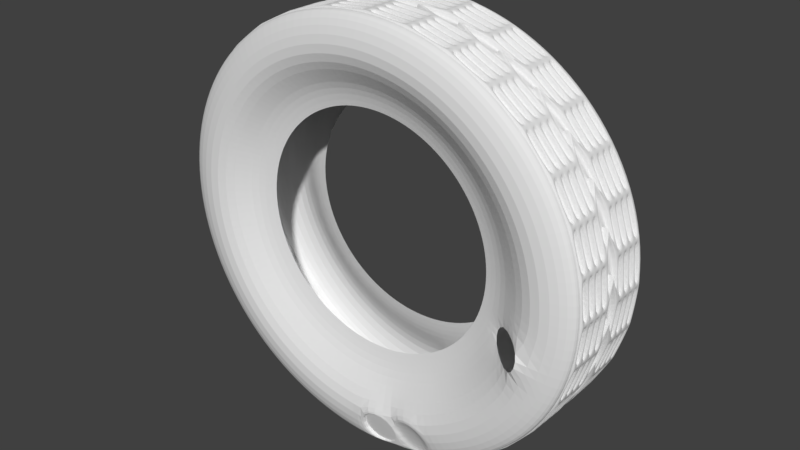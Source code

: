 # Source: oponaKT.blend  (saved by Blender 2.79.0; exported with 4.5.12 LTS)
import bpy
from mathutils import Matrix  # noqa: F401  (used for matrix-valued properties, if any)

bpy.ops.wm.read_factory_settings(use_empty=True)
scene = bpy.context.scene
scene.name = 'Scene'

# ---- collections
col_collection_1 = bpy.data.collections.new('Collection 1'); scene.collection.children.link(col_collection_1)

# ---- world
world_world = bpy.data.worlds.new('World'); scene.world = world_world
world_world.color = (0.05088, 0.05088, 0.05088)
world_world.use_sun_shadow = False
world_world.sun_shadow_jitter_overblur = 0.0
world_world.cycles.sampling_method = 'MANUAL'

# ---- meshes
me_cylinder_001 = bpy.data.meshes.new('Cylinder.001')
me_cylinder_001.from_pydata([(-0.005979, -0.3382, 0.8965), (0.1691, -0.3392, 0.8794), (0.3374, -0.3401, 0.8285), (0.4926, -0.3409, 0.7458), (0.6287, -0.3415, 0.6343), (0.7404, -0.3421, 0.4985), (0.8235, -0.3424, 0.3435), (0.8747, -0.3425, 0.1752), (0.8921, -0.3425, 0.0001931), (0.8751, -0.3423, -0.1749), (0.8242, -0.3419, -0.3432), (0.7414, -0.3413, -0.4984), (0.63, -0.3406, -0.6345), (0.4941, -0.3397, -0.7462), (0.3391, -0.3388, -0.8293), (0.1709, -0.3009, -0.8704), (-0.004148, -0.3368, -0.8979), (-0.1792, -0.3359, -0.8808), (-0.3476, -0.335, -0.83), (-0.5027, -0.3342, -0.7472), (-0.6388, -0.3335, -0.6358), (-0.7505, -0.333, -0.4999), (-0.8336, -0.3326, -0.3449), (-0.8848, -0.3325, -0.1766), (-0.9022, -0.3325, -0.00163), (-0.8852, -0.3328, 0.1734), (-0.8343, -0.3332, 0.3418), (-0.7515, -0.3337, 0.497), (-0.6401, -0.3345, 0.633), (-0.5043, -0.3353, 0.7448), (-0.3492, -0.3362, 0.8278), (-0.181, -0.3372, 0.8791), (0.8311, -0.2789, -0.3363), (0.8246, -0.2789, -0.3521), (0.8802, -0.06019, -0.1833), (0.8835, -0.06022, -0.1665), (0.8862, -0.0431, -0.1458), (0.8801, -0.04329, -0.1769), (0.8796, -0.1021, -0.1834), (0.8794, -0.1193, -0.1834), (0.8827, -0.1193, -0.1666), (0.883, -0.1021, -0.1666), (0.8788, -0.1612, -0.1835), (0.8786, -0.1783, -0.1835), (0.8819, -0.1784, -0.1667), (0.8822, -0.1612, -0.1667), (0.878, -0.2202, -0.1836), (0.8778, -0.2374, -0.1836), (0.8811, -0.2374, -0.1669), (0.8813, -0.2203, -0.1668), (0.8795, -0.2965, -0.1755), (0.8805, -0.2793, -0.1669), (0.8772, -0.2793, -0.1837), (0.899, -0.06042, -0.007797), (0.899, -0.06044, 0.009283), (0.8978, -0.04331, 0.02968), (0.8979, -0.04346, -0.001645), (0.8984, -0.1023, -0.007878), (0.8982, -0.1195, -0.007911), (0.8982, -0.1195, 0.009169), (0.8984, -0.1023, 0.009202), (0.8976, -0.1614, -0.007992), (0.8974, -0.1786, -0.008025), (0.8974, -0.1786, 0.009055), (-0.00581, -0.4095, 0.7396), (0.1386, -0.4103, 0.7255), (0.2775, -0.411, 0.6835), (0.4056, -0.4116, 0.6152), (0.5179, -0.4122, 0.5233), (0.6101, -0.4126, 0.4112), (0.6786, -0.4128, 0.2833), (0.7209, -0.413, 0.1444), (0.7352, -0.4129, 3.504e-05), (0.7212, -0.4127, -0.1444), (0.6792, -0.4124, -0.2833), (0.6109, -0.4119, -0.4114), (0.5189, -0.4114, -0.5237), (0.4069, -0.4107, -0.6158), (0.2789, -0.4099, -0.6844), (0.1402, -0.3723, -0.7166), (-0.004299, -0.4084, -0.741), (-0.1487, -0.4076, -0.7269), (-0.2877, -0.4069, -0.685), (-0.4157, -0.4062, -0.6167), (-0.528, -0.4057, -0.5247), (-0.6202, -0.4053, -0.4126), (-0.6887, -0.405, -0.2847), (-0.731, -0.4049, -0.1459), (-0.7453, -0.4049, -0.001469), (-0.7313, -0.4051, 0.143), (-0.6893, -0.4055, 0.2819), (-0.621, -0.4059, 0.4099), (-0.5291, -0.4065, 0.5222), (-0.417, -0.4072, 0.6144), (-0.289, -0.4079, 0.6829), (-0.1502, -0.4087, 0.7252), (-0.01059, -0.2577, 0.6204), (0.1066, -0.2584, 0.6089), (0.2192, -0.2589, 0.5749), (0.3231, -0.2595, 0.5195), (0.4142, -0.2599, 0.4449), (0.489, -0.2602, 0.354), (0.5445, -0.2605, 0.2502), (0.5788, -0.2606, 0.1376), (0.5905, -0.2605, 0.0205), (0.5791, -0.2604, -0.09666), (0.545, -0.2601, -0.2093), (0.4896, -0.2597, -0.3132), (0.415, -0.2593, -0.4043), (0.3241, -0.2587, -0.4791), (0.2204, -0.2581, -0.5346), (0.1078, -0.2575, -0.5689), (-0.009366, -0.2568, -0.5806), (-0.1265, -0.2562, -0.5692), (-0.2392, -0.2556, -0.5351), (-0.3431, -0.2551, -0.4797), (-0.4341, -0.2547, -0.4051), (-0.5089, -0.2543, -0.3142), (-0.5645, -0.2541, -0.2105), (-0.5988, -0.254, -0.09786), (-0.6104, -0.254, 0.01928), (-0.599, -0.2542, 0.1364), (-0.565, -0.2545, 0.2491), (-0.5096, -0.2548, 0.353), (-0.435, -0.2553, 0.4441), (-0.3441, -0.2559, 0.5188), (-0.2403, -0.2565, 0.5744), (-0.1277, -0.2571, 0.6087), (-0.0103, -0.2214, 0.5249), (0.08823, -0.222, 0.5153), (0.183, -0.2225, 0.4867), (0.2703, -0.2229, 0.4401), (0.3469, -0.2233, 0.3774), (0.4098, -0.2235, 0.3009), (0.4566, -0.2237, 0.2136), (0.4854, -0.2238, 0.1189), (0.4952, -0.2238, 0.02043), (0.4856, -0.2237, -0.07811), (0.457, -0.2234, -0.1729), (0.4104, -0.2231, -0.2602), (0.3477, -0.2227, -0.3368), (0.2712, -0.2223, -0.3997), (0.1839, -0.2218, -0.4465), (0.08924, -0.2212, -0.4753), (-0.009267, -0.2207, -0.4851), (-0.1078, -0.2202, -0.4755), (-0.2026, -0.2197, -0.4468), (-0.2899, -0.2192, -0.4003), (-0.3665, -0.2189, -0.3375), (-0.4294, -0.2186, -0.2611), (-0.4761, -0.2184, -0.1738), (-0.505, -0.2183, -0.07911), (-0.5148, -0.2183, 0.0194), (-0.5052, -0.2185, 0.1179), (-0.4765, -0.2187, 0.2127), (-0.43, -0.219, 0.3001), (-0.3672, -0.2194, 0.3766), (-0.2908, -0.2199, 0.4395), (-0.2035, -0.2204, 0.4863), (-0.1088, -0.2209, 0.5151), (0.8976, -0.1614, 0.009088), (0.8968, -0.2205, -0.008106), (0.8966, -0.2376, -0.00814), (0.8966, -0.2376, 0.008941), (0.8968, -0.2205, 0.008974), (0.8966, -0.2967, 0.0002876), (0.896, -0.2796, 0.00886), (0.896, -0.2795, -0.00822), (0.8832, -0.06047, 0.168), (0.8798, -0.06047, 0.1847), (0.8751, -0.04334, 0.204), (0.8812, -0.04345, 0.1738), (0.8826, -0.1024, 0.1679), (0.8824, -0.1195, 0.1679), (0.879, -0.1195, 0.1846), (0.8793, -0.1024, 0.1846), (0.8818, -0.1614, 0.1678), (0.8816, -0.1786, 0.1677), (0.8782, -0.1786, 0.1845), (0.8785, -0.1614, 0.1845), (0.881, -0.2205, 0.1677), (0.8808, -0.2377, 0.1676), (0.8774, -0.2377, 0.1844), (0.8777, -0.2205, 0.1844), (0.8791, -0.2968, 0.1761), (0.8768, -0.2796, 0.1843), (0.8802, -0.2796, 0.1675), (0.8334, -0.06033, 0.3373), (0.8268, -0.06031, 0.3531), (0.8188, -0.04318, 0.3706), (0.8305, -0.04327, 0.3426), (0.8328, -0.1022, 0.3372), (0.8326, -0.1194, 0.3372), (0.826, -0.1194, 0.3529), (0.8263, -0.1022, 0.353), (0.832, -0.1613, 0.3371), (0.8318, -0.1785, 0.337), (0.8252, -0.1784, 0.3528), (0.8255, -0.1613, 0.3529), (0.8312, -0.2204, 0.337), (0.831, -0.2375, 0.3369), (0.8244, -0.2375, 0.3527), (0.8247, -0.2204, 0.3527), (0.8277, -0.2966, 0.345), (0.8238, -0.2794, 0.3526), (0.8304, -0.2794, 0.3369), (0.7515, -0.06001, 0.4936), (0.742, -0.05997, 0.5078), (0.7312, -0.04284, 0.5231), (0.7478, -0.04292, 0.4982), (0.751, -0.1019, 0.4935), (0.7507, -0.1191, 0.4935), (0.7412, -0.119, 0.5077), (0.7415, -0.1019, 0.5077), (0.7501, -0.161, 0.4934), (0.7499, -0.1781, 0.4934), (0.7404, -0.1781, 0.5076), (0.7406, -0.1609, 0.5076), (0.7493, -0.2201, 0.4933), (0.7491, -0.2372, 0.4933), (0.7396, -0.2372, 0.5075), (0.7398, -0.22, 0.5075), (0.7442, -0.2963, 0.5007), (0.739, -0.2791, 0.5074), (0.7485, -0.2791, 0.4932), (0.6407, -0.05951, 0.631), (0.6286, -0.05946, 0.643), (0.6154, -0.04231, 0.6556), (0.6363, -0.04241, 0.6348), (0.6402, -0.1014, 0.6309), (0.6399, -0.1186, 0.6309), (0.6278, -0.1185, 0.6429), (0.6281, -0.1014, 0.643), (0.6394, -0.1605, 0.6308), (0.6391, -0.1777, 0.6308), (0.627, -0.1776, 0.6428), (0.6273, -0.1604, 0.6428), (0.6385, -0.2196, 0.6307), (0.6383, -0.2367, 0.6306), (0.6262, -0.2367, 0.6427), (0.6265, -0.2195, 0.6427), (0.632, -0.2958, 0.6372), (0.6256, -0.2786, 0.6426), (0.6377, -0.2786, 0.6306), (0.5053, -0.05887, 0.7441), (0.4911, -0.0588, 0.7536), (0.4759, -0.04163, 0.763), (0.5002, -0.04177, 0.7468), (0.5047, -0.1008, 0.744), (0.5045, -0.1179, 0.744), (0.4903, -0.1179, 0.7534), (0.4905, -0.1007, 0.7535), (0.5039, -0.1598, 0.7439), (0.5037, -0.177, 0.7439), (0.4894, -0.1769, 0.7533), (0.4897, -0.1598, 0.7534), (0.5031, -0.2189, 0.7438), (0.5028, -0.2361, 0.7437), (0.4886, -0.236, 0.7532), (0.4889, -0.2188, 0.7533), (0.4954, -0.2951, 0.7491), (0.4881, -0.2779, 0.7531), (0.5023, -0.278, 0.7437), (0.3503, -0.0581, 0.8286), (0.3346, -0.05802, 0.8351), (0.318, -0.04082, 0.8412), (0.3448, -0.04101, 0.8301), (0.3498, -0.1, 0.8285), (0.3495, -0.1172, 0.8285), (0.3337, -0.1171, 0.835), (0.334, -0.09992, 0.835), (0.349, -0.1591, 0.8284), (0.3487, -0.1762, 0.8284), (0.3329, -0.1762, 0.8349), (0.3332, -0.159, 0.8349), (0.3481, -0.2181, 0.8283), (0.3479, -0.2353, 0.8283), (0.3321, -0.2352, 0.8348), (0.3324, -0.2181, 0.8348), (0.3395, -0.2943, 0.8322), (0.3316, -0.2771, 0.8347), (0.3473, -0.2772, 0.8282), (0.1819, -0.05723, 0.8813), (0.1652, -0.05714, 0.8846), (0.1476, -0.03992, 0.8871), (0.1761, -0.04017, 0.8815), (0.1813, -0.09913, 0.8812), (0.1811, -0.1163, 0.8811), (0.1643, -0.1162, 0.8845), (0.1646, -0.09905, 0.8845), (0.1805, -0.1582, 0.8811), (0.1803, -0.1754, 0.881), (0.1635, -0.1753, 0.8843), (0.1638, -0.1581, 0.8844), (0.1797, -0.2173, 0.8809), (0.1795, -0.2344, 0.8809), (0.1627, -0.2343, 0.8842), (0.163, -0.2172, 0.8843), (0.1705, -0.2935, 0.8833), (0.1621, -0.2763, 0.8841), (0.1789, -0.2763, 0.8808), (-0.01365, -0.2753, 0.8996), (0.003428, -0.2754, 0.8996), (-0.005349, -0.2925, 0.9004), (-0.01308, -0.2334, 0.8997), (-0.01284, -0.2162, 0.8997), (0.004239, -0.2163, 0.8997), (0.004004, -0.2335, 0.8997), (-0.01227, -0.1743, 0.8998), (-0.01203, -0.1572, 0.8998), (0.00505, -0.1573, 0.8998), (0.004814, -0.1744, 0.8998), (-0.01146, -0.1153, 0.8999), (-0.01122, -0.09811, 0.8999), (0.005861, -0.0982, 0.9), (0.005625, -0.1154, 0.8999), (-0.01064, -0.0562, 0.9), (-0.02857, -0.03896, 0.8988), (0.0006983, -0.03929, 0.8988), (0.006436, -0.05629, 0.9), (-0.1025, 0.0, 0.8715), (-0.07449, 0.0, 0.8745), (0.06969, 0.0, 0.8764), (0.0975, 0.0, 0.8739), (0.239, 0.0, 0.8476), (0.2658, 0.0, 0.8397), (0.3991, 0.0, 0.7863), (0.424, 0.0, 0.7732), (0.5437, 0.0, 0.6948), (0.5658, 0.0, 0.6769), (0.6675, 0.0, 0.5767), (0.6859, 0.0, 0.5544), (0.7656, 0.0, 0.4366), (0.7795, 0.0, 0.4106), (0.8343, 0.0, 0.2797), (0.8431, 0.0, 0.251), (0.8711, 0.0, 0.1122), (0.8742, 0.0, 0.08181), (0.8745, 0.0, -0.05971), (0.8716, 0.0, -0.0905), (0.8444, 0.0, -0.2294), (0.8354, 0.0, -0.2593), (0.7819, 0.0, -0.3903), (0.7672, 0.0, -0.4181), (0.6893, 0.0, -0.5363), (0.6694, 0.0, -0.5608), (0.5702, 0.0, -0.6617), (0.5459, 0.0, -0.682), (0.4292, 0.0, -0.7617), (0.4013, 0.0, -0.7769), (0.2717, 0.0, -0.8324), (0.2412, 0.0, -0.842), (0.1037, 0.0, -0.8711), (0.0718, 0.0, -0.8747), (-0.06816, 0.0, -0.8764), (-0.1004, 0.0, -0.8736), (-0.2374, 0.0, -0.8481), (-0.2688, 0.0, -0.8389), (-0.3975, 0.0, -0.7872), (-0.4269, 0.0, -0.7718), (-0.5424, 0.0, -0.6962), (-0.5684, 0.0, -0.6751), (-0.6664, 0.0, -0.5784), (-0.688, 0.0, -0.5524), (-0.765, 0.0, -0.4385), (-0.7811, 0.0, -0.4085), (-0.8342, 0.0, -0.2816), (-0.8441, 0.0, -0.2491), (-0.8714, 0.0, -0.1139), (-0.8748, 0.0, -0.08027), (-0.8751, 0.0, 0.05843), (-0.872, 0.0, 0.09152), (-0.8451, 0.0, 0.2286), (-0.8358, 0.0, 0.2597), (-0.7825, 0.0, 0.3901), (-0.7678, 0.0, 0.418), (-0.6897, 0.0, 0.5365), (-0.6703, 0.0, 0.5604), (-0.5702, 0.0, 0.6622), (-0.5473, 0.0, 0.6813), (-0.4287, 0.0, 0.7623), (-0.4032, 0.0, 0.7763), (-0.2708, 0.0, 0.8329), (-0.2435, 0.0, 0.8415), (0.0006257, -0.04177, 0.8772), (-0.02794, -0.04144, 0.8771), (-0.01044, -0.05827, 0.8783), (0.006225, -0.05836, 0.8783), (0.005664, -0.09926, 0.8783), (-0.01101, -0.09917, 0.8782), (-0.01124, -0.1159, 0.8782), (0.005434, -0.116, 0.8782), (0.004873, -0.1569, 0.8782), (-0.0118, -0.1568, 0.8781), (-0.01203, -0.1736, 0.8781), (0.004643, -0.1737, 0.8781), (0.004081, -0.2146, 0.878), (-0.01259, -0.2145, 0.878), (-0.01282, -0.2312, 0.878), (0.003851, -0.2313, 0.878), (0.00329, -0.2722, 0.8779), (-0.01338, -0.2721, 0.8779), (-0.005285, -0.2889, 0.8966), (0.1582, -0.273, 0.8628), (0.1698, -0.2899, 0.8795), (0.1745, -0.2731, 0.8596), (0.1587, -0.2321, 0.8629), (0.1751, -0.2322, 0.8597), (0.1753, -0.2155, 0.8597), (0.159, -0.2154, 0.8629), (0.1595, -0.1745, 0.863), (0.1759, -0.1746, 0.8598), (0.1761, -0.1578, 0.8598), (0.1598, -0.1577, 0.8631), (0.1603, -0.1168, 0.8631), (0.1767, -0.1169, 0.8599), (0.1769, -0.1002, 0.8599), (0.1606, -0.1001, 0.8632), (0.144, -0.04238, 0.8657), (0.1611, -0.05919, 0.8632), (0.1775, -0.05927, 0.86), (0.1718, -0.04263, 0.8602), (0.3235, -0.2739, 0.8146), (0.3381, -0.2908, 0.8286), (0.3389, -0.274, 0.8082), (0.3241, -0.233, 0.8146), (0.3395, -0.2331, 0.8083), (0.3397, -0.2163, 0.8083), (0.3243, -0.2162, 0.8147), (0.3249, -0.1753, 0.8148), (0.3403, -0.1754, 0.8084), (0.3405, -0.1587, 0.8084), (0.3251, -0.1586, 0.8148), (0.3257, -0.1177, 0.8149), (0.3411, -0.1178, 0.8085), (0.3413, -0.101, 0.8085), (0.3259, -0.1009, 0.8149), (0.3103, -0.04326, 0.8209), (0.3264, -0.06004, 0.815), (0.3418, -0.06012, 0.8086), (0.3364, -0.04345, 0.8101), (0.4762, -0.2746, 0.735), (0.4933, -0.2916, 0.7459), (0.4901, -0.2747, 0.7257), (0.4768, -0.2337, 0.7351), (0.4907, -0.2338, 0.7258), (0.4909, -0.2171, 0.7258), (0.477, -0.217, 0.7351), (0.4776, -0.1761, 0.7352), (0.4915, -0.1762, 0.7259), (0.4917, -0.1594, 0.726), (0.4778, -0.1594, 0.7352), (0.4784, -0.1185, 0.7353), (0.4923, -0.1185, 0.726), (0.4925, -0.1018, 0.7261), (0.4786, -0.1017, 0.7353), (0.4644, -0.04406, 0.7446), (0.4792, -0.06081, 0.7354), (0.493, -0.06088, 0.7261), (0.4881, -0.04419, 0.7288), (0.6105, -0.2753, 0.6271), (0.6294, -0.2923, 0.6344), (0.6223, -0.2753, 0.6154), (0.6111, -0.2344, 0.6272), (0.6229, -0.2344, 0.6154), (0.6231, -0.2177, 0.6155), (0.6113, -0.2176, 0.6272), (0.6119, -0.1767, 0.6273), (0.6237, -0.1768, 0.6155), (0.6239, -0.1601, 0.6156), (0.6121, -0.16, 0.6274), (0.6127, -0.1191, 0.6274), (0.6245, -0.1192, 0.6157), (0.6247, -0.1024, 0.6157), (0.6129, -0.1023, 0.6275), (0.6005, -0.04472, 0.6398), (0.6134, -0.06145, 0.6275), (0.6252, -0.06151, 0.6158), (0.6209, -0.04482, 0.6195), (0.7212, -0.2758, 0.4952), (0.7411, -0.2928, 0.4986), (0.7304, -0.2758, 0.4813), (0.7217, -0.2349, 0.4952), (0.731, -0.2349, 0.4814), (0.7312, -0.2182, 0.4814), (0.722, -0.2181, 0.4953), (0.7225, -0.1772, 0.4953), (0.7318, -0.1773, 0.4815), (0.732, -0.1605, 0.4815), (0.7227, -0.1605, 0.4954), (0.7233, -0.1196, 0.4955), (0.7326, -0.1196, 0.4816), (0.7328, -0.1029, 0.4816), (0.7235, -0.1028, 0.4955), (0.7135, -0.04523, 0.5105), (0.7241, -0.06195, 0.4956), (0.7334, -0.06199, 0.4817), (0.7297, -0.04531, 0.4862), (0.8039, -0.2761, 0.3441), (0.8242, -0.2931, 0.3436), (0.8103, -0.2761, 0.3287), (0.8045, -0.2352, 0.3442), (0.8109, -0.2352, 0.3288), (0.8111, -0.2185, 0.3288), (0.8047, -0.2185, 0.3442), (0.8053, -0.1776, 0.3443), (0.8117, -0.1776, 0.3289), (0.8119, -0.1608, 0.329), (0.8055, -0.1608, 0.3443), (0.8061, -0.1199, 0.3444), (0.8125, -0.1199, 0.329), (0.8127, -0.1032, 0.3291), (0.8063, -0.1032, 0.3445), (0.7991, -0.04557, 0.3617), (0.8069, -0.06228, 0.3445), (0.8133, -0.0623, 0.3291), (0.8104, -0.04565, 0.3343), (0.8557, -0.2763, 0.1798), (0.8754, -0.2933, 0.1753), (0.8589, -0.2763, 0.1635), (0.8562, -0.2354, 0.1799), (0.8595, -0.2354, 0.1636), (0.8597, -0.2186, 0.1636), (0.8565, -0.2186, 0.18), (0.857, -0.1777, 0.18), (0.8603, -0.1777, 0.1637), (0.8605, -0.161, 0.1637), (0.8572, -0.161, 0.1801), (0.8578, -0.1201, 0.1801), (0.8611, -0.1201, 0.1638), (0.8613, -0.1033, 0.1638), (0.858, -0.1033, 0.1802), (0.854, -0.04572, 0.1991), (0.8586, -0.06244, 0.1803), (0.8619, -0.06244, 0.1639), (0.8599, -0.04583, 0.1696), (0.8743, -0.2762, 0.008637), (0.8928, -0.2932, 0.0002908), (0.8744, -0.2762, -0.008032), (0.8749, -0.2353, 0.008716), (0.8749, -0.2353, -0.007953), (0.8751, -0.2186, -0.00792), (0.8751, -0.2186, 0.008749), (0.8757, -0.1777, 0.008828), (0.8757, -0.1777, -0.007841), (0.8759, -0.1609, -0.007809), (0.8759, -0.161, 0.00886), (0.8765, -0.1201, 0.008939), (0.8765, -0.12, -0.00773), (0.8767, -0.1033, -0.007698), (0.8767, -0.1033, 0.008971), (0.8761, -0.04569, 0.02895), (0.8773, -0.06241, 0.00905), (0.8773, -0.06239, -0.007619), (0.8762, -0.04584, -0.001615), (0.8593, -0.276, -0.1629), (0.8757, -0.293, -0.1748), (0.856, -0.276, -0.1793), (0.8598, -0.2351, -0.1628), (0.8566, -0.2351, -0.1792), (0.8568, -0.2184, -0.1792), (0.8601, -0.2184, -0.1628), (0.8606, -0.1775, -0.1627), (0.8574, -0.1775, -0.1791), (0.8576, -0.1607, -0.1791), (0.8608, -0.1607, -0.1627), (0.8614, -0.1198, -0.1626), (0.8582, -0.1198, -0.179), (0.8584, -0.1031, -0.1789), (0.8616, -0.1031, -0.1626), (0.8648, -0.04549, -0.1423), (0.8622, -0.06219, -0.1625), (0.859, -0.06216, -0.1789), (0.8589, -0.04567, -0.1727), (0.811, -0.2756, -0.3283), (0.8249, -0.2926, -0.3431), (0.8046, -0.2756, -0.3437), (0.8116, -0.2347, -0.3282), (0.8052, -0.2347, -0.3436), (0.8054, -0.218, -0.3435), (0.8118, -0.218, -0.3281), (0.8124, -0.1771, -0.3281), (0.806, -0.1771, -0.3435), (0.8062, -0.1603, -0.3434), (0.8126, -0.1604, -0.328), (0.8131, -0.1195, -0.328), (0.8068, -0.1194, -0.3434), (0.807, -0.1027, -0.3433), (0.8134, -0.1027, -0.3279), (0.8203, -0.04511, -0.3081), (0.8139, -0.06181, -0.3278), (0.8076, -0.06176, -0.3432), (0.8085, -0.04533, -0.337), (0.7314, -0.2751, -0.481), (0.7421, -0.292, -0.4983), (0.7222, -0.275, -0.4949), (0.732, -0.2342, -0.4809), (0.7227, -0.2341, -0.4948), (0.723, -0.2174, -0.4947), (0.7322, -0.2175, -0.4809), (0.7328, -0.1766, -0.4808), (0.7235, -0.1765, -0.4947), (0.7238, -0.1597, -0.4946), (0.733, -0.1598, -0.4808), (0.7336, -0.1189, -0.4807), (0.7243, -0.1188, -0.4946), (0.7245, -0.1021, -0.4945), (0.7338, -0.1022, -0.4807), (0.7444, -0.04458, -0.4622), (0.7344, -0.06126, -0.4806), (0.7251, -0.0612, -0.4944), (0.7271, -0.04482, -0.4884), (0.6236, -0.2744, -0.6153), (0.6307, -0.2913, -0.6344), (0.6118, -0.2743, -0.6271), (0.6241, -0.2335, -0.6152), (0.6124, -0.2334, -0.627), (0.6126, -0.2167, -0.6269), (0.6244, -0.2168, -0.6151), (0.6249, -0.1759, -0.6151), (0.6131, -0.1758, -0.6269), (0.6134, -0.159, -0.6268), (0.6251, -0.1591, -0.615), (0.6257, -0.1182, -0.615), (0.6139, -0.1182, -0.6268), (0.6142, -0.1014, -0.6267), (0.6259, -0.1015, -0.6149), (0.64, -0.04391, -0.5986), (0.6265, -0.06058, -0.6148), (0.6147, -0.06051, -0.6266), (0.6178, -0.04416, -0.621), (0.4916, -0.2736, -0.7259), (0.4948, -0.2904, -0.7461), (0.4777, -0.2735, -0.7352), (0.4922, -0.2327, -0.7258), (0.4783, -0.2326, -0.7351), (0.4785, -0.2159, -0.7351), (0.4924, -0.216, -0.7258), (0.4929, -0.1751, -0.7257), (0.4791, -0.175, -0.735), (0.4793, -0.1582, -0.735), (0.4932, -0.1583, -0.7257), (0.4937, -0.1174, -0.7256), (0.4799, -0.1173, -0.7349), (0.4801, -0.1006, -0.7349), (0.494, -0.1007, -0.7256), (0.511, -0.04313, -0.7121), (0.4945, -0.05978, -0.7255), (0.4807, -0.0597, -0.7348), (0.4848, -0.04336, -0.7298), (0.3406, -0.2727, -0.8087), (0.3398, -0.2895, -0.8292), (0.3252, -0.2727, -0.8151), (0.3411, -0.2318, -0.8086), (0.3257, -0.2318, -0.815), (0.326, -0.215, -0.815), (0.3414, -0.2151, -0.8086), (0.3419, -0.1742, -0.8085), (0.3265, -0.1741, -0.8149), (0.3268, -0.1574, -0.8149), (0.3421, -0.1574, -0.8085), (0.3427, -0.1165, -0.8084), (0.3273, -0.1165, -0.8148), (0.3275, -0.09971, -0.8147), (0.3429, -0.0998, -0.8084), (0.3624, -0.04226, -0.7983), (0.3435, -0.0589, -0.8083), (0.3281, -0.05882, -0.8147), (0.3332, -0.04245, -0.8106), (0.1763, -0.2718, -0.8604), (0.1716, -0.2885, -0.8804), (0.1599, -0.2717, -0.8637), (0.1769, -0.2309, -0.8603), (0.1605, -0.2308, -0.8636), (0.1607, -0.2141, -0.8636), (0.1771, -0.2142, -0.8603), (0.1776, -0.1733, -0.8602), (0.1613, -0.1732, -0.8635), (0.1615, -0.1564, -0.8635), (0.1779, -0.1565, -0.8602), (0.1784, -0.1156, -0.8601), (0.1621, -0.1155, -0.8634), (0.1623, -0.09878, -0.8633), (0.1787, -0.09887, -0.8601), (0.2, -0.04135, -0.854), (0.1792, -0.05798, -0.86), (0.1629, -0.05789, -0.8633), (0.1687, -0.04148, -0.8604), (0.005083, -0.2709, -0.8791), (-0.003453, -0.2875, -0.8978), (-0.01159, -0.2708, -0.8791), (0.005644, -0.23, -0.879), (-0.01103, -0.2299, -0.879), (-0.0108, -0.2131, -0.879), (0.005874, -0.2132, -0.879), (0.006435, -0.1723, -0.8789), (-0.01023, -0.1722, -0.8789), (-0.01, -0.1555, -0.8789), (0.006665, -0.1556, -0.8789), (0.007227, -0.1147, -0.8788), (-0.009443, -0.1146, -0.8788), (-0.009213, -0.09785, -0.8788), (0.007457, -0.09794, -0.8788), (0.02989, -0.04043, -0.8771), (0.008018, -0.05704, -0.8787), (-0.008651, -0.05695, -0.8787), (-0.002353, -0.04049, -0.8772), (-0.1665, -0.27, -0.864), (-0.1785, -0.2866, -0.8808), (-0.1828, -0.2699, -0.8608), (-0.1659, -0.2291, -0.8639), (-0.1823, -0.229, -0.8607), (-0.182, -0.2122, -0.8607), (-0.1657, -0.2123, -0.8639), (-0.1651, -0.1714, -0.8638), (-0.1815, -0.1713, -0.8606), (-0.1812, -0.1546, -0.8606), (-0.1649, -0.1547, -0.8638), (-0.1643, -0.1138, -0.8637), (-0.1807, -0.1137, -0.8605), (-0.1805, -0.09694, -0.8604), (-0.1641, -0.09702, -0.8637), (-0.1414, -0.03954, -0.8666), (-0.1635, -0.05612, -0.8636), (-0.1799, -0.05604, -0.8604), (-0.1734, -0.03953, -0.8603), (-0.3318, -0.2691, -0.8158), (-0.3469, -0.2857, -0.8299), (-0.3472, -0.269, -0.8094), (-0.3312, -0.2282, -0.8157), (-0.3466, -0.2281, -0.8093), (-0.3464, -0.2114, -0.8093), (-0.331, -0.2115, -0.8156), (-0.3305, -0.1706, -0.8156), (-0.3459, -0.1705, -0.8092), (-0.3456, -0.1537, -0.8092), (-0.3302, -0.1538, -0.8155), (-0.3297, -0.1129, -0.8154), (-0.3451, -0.1128, -0.8091), (-0.3448, -0.09609, -0.8091), (-0.3294, -0.09617, -0.8154), (-0.3074, -0.0387, -0.8229), (-0.3289, -0.05527, -0.8153), (-0.3443, -0.05519, -0.809), (-0.338, -0.03865, -0.8103), (-0.4845, -0.2683, -0.7362), (-0.5021, -0.2849, -0.7471), (-0.4984, -0.2683, -0.7269), (-0.484, -0.2274, -0.7361), (-0.4978, -0.2274, -0.7268), (-0.4976, -0.2106, -0.7268), (-0.4837, -0.2107, -0.7361), (-0.4832, -0.1698, -0.736), (-0.4971, -0.1697, -0.7267), (-0.4968, -0.153, -0.7267), (-0.483, -0.153, -0.7359), (-0.4824, -0.1121, -0.7359), (-0.4963, -0.1121, -0.7266), (-0.496, -0.09533, -0.7266), (-0.4822, -0.0954, -0.7358), (-0.4616, -0.03795, -0.7477), (-0.4816, -0.0545, -0.7358), (-0.4955, -0.05444, -0.7265), (-0.4896, -0.03787, -0.7291), (-0.6188, -0.2677, -0.6283), (-0.6381, -0.2842, -0.6357), (-0.6306, -0.2676, -0.6165), (-0.6182, -0.2268, -0.6282), (-0.63, -0.2267, -0.6165), (-0.6298, -0.21, -0.6164), (-0.618, -0.2101, -0.6282), (-0.6175, -0.1692, -0.6281), (-0.6293, -0.1691, -0.6163), (-0.629, -0.1524, -0.6163), (-0.6172, -0.1524, -0.6281), (-0.6167, -0.1115, -0.628), (-0.6285, -0.1115, -0.6162), (-0.6282, -0.0947, -0.6162), (-0.6164, -0.09476, -0.628), (-0.5983, -0.0373, -0.6439), (-0.6159, -0.05386, -0.6279), (-0.6277, -0.05381, -0.6161), (-0.6224, -0.03723, -0.6199), (-0.7295, -0.2672, -0.4963), (-0.7498, -0.2837, -0.4998), (-0.7387, -0.2672, -0.4825), (-0.7289, -0.2263, -0.4963), (-0.7382, -0.2263, -0.4824), (-0.7379, -0.2095, -0.4824), (-0.7287, -0.2096, -0.4962), (-0.7281, -0.1687, -0.4961), (-0.7374, -0.1686, -0.4823), (-0.7371, -0.1519, -0.4823), (-0.7279, -0.1519, -0.4961), (-0.7273, -0.111, -0.496), (-0.7366, -0.111, -0.4822), (-0.7364, -0.09422, -0.4821), (-0.7271, -0.09426, -0.496), (-0.712, -0.03678, -0.5154), (-0.7265, -0.05336, -0.4959), (-0.7358, -0.05332, -0.4821), (-0.7312, -0.03676, -0.4867), (-0.8122, -0.2669, -0.3453), (-0.8329, -0.2834, -0.3448), (-0.8186, -0.2668, -0.3299), (-0.8117, -0.226, -0.3452), (-0.8181, -0.2259, -0.3298), (-0.8178, -0.2092, -0.3298), (-0.8114, -0.2092, -0.3452), (-0.8109, -0.1683, -0.3451), (-0.8173, -0.1683, -0.3297), (-0.817, -0.1516, -0.3297), (-0.8107, -0.1516, -0.3451), (-0.8101, -0.1107, -0.345), (-0.8165, -0.1107, -0.3296), (-0.8163, -0.09391, -0.3296), (-0.8099, -0.09393, -0.345), (-0.7986, -0.0364, -0.367), (-0.8093, -0.05303, -0.3449), (-0.8157, -0.05301, -0.3295), (-0.812, -0.03648, -0.3349), (-0.864, -0.2667, -0.181), (-0.8841, -0.2832, -0.1765), (-0.8672, -0.2667, -0.1647), (-0.8634, -0.2258, -0.1809), (-0.8667, -0.2258, -0.1646), (-0.8664, -0.2091, -0.1646), (-0.8632, -0.2091, -0.1809), (-0.8626, -0.1682, -0.1808), (-0.8659, -0.1682, -0.1645), (-0.8656, -0.1514, -0.1645), (-0.8624, -0.1514, -0.1808), (-0.8618, -0.1105, -0.1807), (-0.8651, -0.1105, -0.1644), (-0.8649, -0.09377, -0.1643), (-0.8616, -0.09377, -0.1807), (-0.8546, -0.0362, -0.2043), (-0.861, -0.05288, -0.1806), (-0.8643, -0.05287, -0.1643), (-0.8615, -0.03638, -0.1702), (-0.8826, -0.2667, -0.009817), (-0.9016, -0.2832, -0.001532), (-0.8827, -0.2668, 0.006852), (-0.8821, -0.2258, -0.009738), (-0.8821, -0.2259, 0.006931), (-0.8819, -0.2091, 0.006964), (-0.8818, -0.2091, -0.009705), (-0.8813, -0.1682, -0.009626), (-0.8813, -0.1682, 0.007043), (-0.8811, -0.1515, 0.007075), (-0.8811, -0.1515, -0.009594), (-0.8805, -0.1106, -0.009515), (-0.8805, -0.1106, 0.007154), (-0.8803, -0.09382, 0.007186), (-0.8803, -0.0938, -0.009483), (-0.8778, -0.03617, -0.03359), (-0.8797, -0.05291, -0.009404), (-0.8797, -0.05292, 0.007265), (-0.8779, -0.03648, 0.0009587), (-0.8676, -0.267, 0.1617), (-0.8845, -0.2835, 0.1735), (-0.8643, -0.267, 0.1781), (-0.867, -0.2261, 0.1618), (-0.8638, -0.2261, 0.1782), (-0.8635, -0.2093, 0.1782), (-0.8668, -0.2093, 0.1619), (-0.8662, -0.1684, 0.1619), (-0.863, -0.1684, 0.1783), (-0.8627, -0.1517, 0.1783), (-0.866, -0.1517, 0.162), (-0.8654, -0.1108, 0.162), (-0.8622, -0.1108, 0.1784), (-0.8619, -0.09405, 0.1784), (-0.8652, -0.09402, 0.1621), (-0.8671, -0.03634, 0.1386), (-0.8646, -0.05312, 0.1622), (-0.8614, -0.05315, 0.1785), (-0.8607, -0.03676, 0.172), (-0.8193, -0.2673, 0.3271), (-0.8336, -0.2839, 0.3419), (-0.8129, -0.2674, 0.3425), (-0.8187, -0.2264, 0.3272), (-0.8124, -0.2265, 0.3426), (-0.8121, -0.2097, 0.3426), (-0.8185, -0.2097, 0.3272), (-0.8179, -0.1688, 0.3273), (-0.8116, -0.1688, 0.3427), (-0.8114, -0.1521, 0.3427), (-0.8177, -0.152, 0.3273), (-0.8172, -0.1111, 0.3274), (-0.8108, -0.1112, 0.3428), (-0.8106, -0.09445, 0.3428), (-0.8169, -0.0944, 0.3274), (-0.823, -0.0367, 0.3056), (-0.8164, -0.0535, 0.3275), (-0.81, -0.05355, 0.3429), (-0.8104, -0.03719, 0.3364), (-0.7397, -0.2679, 0.4798), (-0.7509, -0.2845, 0.4971), (-0.7305, -0.2679, 0.4937), (-0.7392, -0.227, 0.4799), (-0.7299, -0.227, 0.4938), (-0.7297, -0.2103, 0.4938), (-0.7389, -0.2102, 0.4799), (-0.7384, -0.1693, 0.48), (-0.7291, -0.1694, 0.4939), (-0.7289, -0.1527, 0.4939), (-0.7381, -0.1526, 0.48), (-0.7376, -0.1117, 0.4801), (-0.7283, -0.1118, 0.494), (-0.7281, -0.09501, 0.494), (-0.7373, -0.09495, 0.4801), (-0.7469, -0.03723, 0.4609), (-0.7368, -0.05405, 0.4802), (-0.7275, -0.05411, 0.4941), (-0.7291, -0.03776, 0.4879), (-0.6319, -0.2686, 0.6141), (-0.6394, -0.2852, 0.6331), (-0.6201, -0.2686, 0.6259), (-0.6313, -0.2277, 0.6142), (-0.6195, -0.2277, 0.626), (-0.6193, -0.211, 0.626), (-0.6311, -0.2109, 0.6142), (-0.6305, -0.17, 0.6143), (-0.6187, -0.1701, 0.6261), (-0.6185, -0.1534, 0.6261), (-0.6303, -0.1533, 0.6143), (-0.6297, -0.1124, 0.6144), (-0.6179, -0.1125, 0.6262), (-0.6177, -0.0957, 0.6262), (-0.6295, -0.09563, 0.6144), (-0.6419, -0.0379, 0.5983), (-0.6289, -0.05473, 0.6145), (-0.6172, -0.05481, 0.6263), (-0.6199, -0.03844, 0.6206), (-0.4999, -0.2694, 0.7247), (-0.5036, -0.286, 0.7449), (-0.486, -0.2694, 0.734), (-0.4993, -0.2285, 0.7248), (-0.4855, -0.2286, 0.7341), (-0.4852, -0.2118, 0.7341), (-0.4991, -0.2117, 0.7248), (-0.4985, -0.1708, 0.7249), (-0.4847, -0.1709, 0.7342), (-0.4845, -0.1542, 0.7342), (-0.4983, -0.1541, 0.725), (-0.4977, -0.1132, 0.725), (-0.4839, -0.1133, 0.7343), (-0.4837, -0.09651, 0.7343), (-0.4975, -0.09643, 0.7251), (-0.5121, -0.03869, 0.7125), (-0.4969, -0.05553, 0.7251), (-0.4831, -0.05561, 0.7344), (-0.4869, -0.0392, 0.7296), (-0.3489, -0.2702, 0.8075), (-0.3485, -0.287, 0.8279), (-0.3335, -0.2703, 0.8139), (-0.3483, -0.2293, 0.8076), (-0.3329, -0.2294, 0.814), (-0.3327, -0.2127, 0.814), (-0.3481, -0.2126, 0.8076), (-0.3475, -0.1717, 0.8077), (-0.3321, -0.1718, 0.8141), (-0.3319, -0.155, 0.8141), (-0.3473, -0.155, 0.8077), (-0.3467, -0.1141, 0.8078), (-0.3313, -0.1141, 0.8142), (-0.3311, -0.09739, 0.8142), (-0.3465, -0.09731, 0.8078), (-0.3625, -0.03956, 0.7991), (-0.3459, -0.05641, 0.8079), (-0.3305, -0.0565, 0.8143), (-0.3352, -0.04003, 0.8105), (-0.1846, -0.2712, 0.8592), (-0.1803, -0.288, 0.8792), (-0.1682, -0.2713, 0.8625), (-0.184, -0.2303, 0.8593), (-0.1677, -0.2304, 0.8626), (-0.1674, -0.2136, 0.8626), (-0.1838, -0.2135, 0.8593), (-0.1832, -0.1726, 0.8594), (-0.1669, -0.1727, 0.8627), (-0.1667, -0.156, 0.8627), (-0.183, -0.1559, 0.8595), (-0.1824, -0.115, 0.8595), (-0.1661, -0.1151, 0.8628), (-0.1659, -0.09832, 0.8628), (-0.1822, -0.09823, 0.8596), (-0.199, -0.04049, 0.8546), (-0.1817, -0.05733, 0.8596), (-0.1653, -0.05743, 0.8629), (-0.1706, -0.04089, 0.8604), (0.8284, -0.2961, -0.3446), (0.8319, -0.2199, -0.3362), (0.8317, -0.237, -0.3363), (0.8251, -0.237, -0.3521), (0.8254, -0.2198, -0.352), (0.8327, -0.1608, -0.3361), (0.8325, -0.178, -0.3362), (0.8259, -0.1779, -0.3519), (0.8262, -0.1608, -0.3519), (0.8335, -0.1017, -0.336), (0.8333, -0.1189, -0.336), (0.8268, -0.1188, -0.3518), (0.827, -0.1017, -0.3518), (0.8285, -0.04294, -0.3453), (0.8406, -0.04271, -0.3157), (0.8341, -0.05982, -0.3359), (0.8276, -0.05978, -0.3517), (0.7401, -0.2783, -0.5071), (0.7495, -0.2784, -0.4929), (0.7453, -0.2955, -0.5005), (0.7503, -0.2193, -0.4927), (0.7501, -0.2365, -0.4928), (0.7406, -0.2364, -0.507), (0.7409, -0.2192, -0.5069), (0.7512, -0.1602, -0.4926), (0.7509, -0.1774, -0.4927), (0.7414, -0.1773, -0.5069), (0.7417, -0.1602, -0.5068), (0.752, -0.1012, -0.4925), (0.7517, -0.1183, -0.4925), (0.7423, -0.1183, -0.5068), (0.7425, -0.1011, -0.5067), (0.7451, -0.04242, -0.5004), (0.7628, -0.04217, -0.4736), (0.7525, -0.05926, -0.4924), (0.7431, -0.0592, -0.5066), (0.627, -0.2776, -0.6425), (0.639, -0.2777, -0.6304), (0.6333, -0.2948, -0.6371), (0.6398, -0.2186, -0.6303), (0.6396, -0.2358, -0.6304), (0.6275, -0.2357, -0.6424), (0.6278, -0.2185, -0.6424), (0.6406, -0.1595, -0.6302), (0.6404, -0.1767, -0.6302), (0.6283, -0.1766, -0.6423), (0.6286, -0.1595, -0.6423), (0.6414, -0.1005, -0.6301), (0.6412, -0.1176, -0.6301), (0.6291, -0.1176, -0.6422), (0.6294, -0.1004, -0.6422), (0.6331, -0.04174, -0.6363), (0.6558, -0.04149, -0.6134), (0.642, -0.05856, -0.63), (0.63, -0.05849, -0.6421), (0.4896, -0.2768, -0.7533), (0.5038, -0.2769, -0.7438), (0.4969, -0.294, -0.7493), (0.5046, -0.2178, -0.7437), (0.5044, -0.235, -0.7437), (0.4902, -0.2349, -0.7532), (0.4904, -0.2177, -0.7532), (0.5054, -0.1587, -0.7436), (0.5052, -0.1759, -0.7436), (0.491, -0.1758, -0.7531), (0.4912, -0.1586, -0.7531), (0.5062, -0.09965, -0.7435), (0.506, -0.1168, -0.7435), (0.4918, -0.1167, -0.753), (0.492, -0.09957, -0.753), (0.4968, -0.04092, -0.7478), (0.5237, -0.04068, -0.7297), (0.5068, -0.05775, -0.7434), (0.4926, -0.05766, -0.7529), (0.3333, -0.2759, -0.8352), (0.349, -0.276, -0.8286), (0.3412, -0.2931, -0.8327), (0.3498, -0.2169, -0.8285), (0.3496, -0.2341, -0.8286), (0.3338, -0.234, -0.8351), (0.3341, -0.2168, -0.8351), (0.3507, -0.1578, -0.8284), (0.3504, -0.175, -0.8284), (0.3346, -0.1749, -0.835), (0.3349, -0.1577, -0.835), (0.3515, -0.09875, -0.8283), (0.3512, -0.1159, -0.8283), (0.3355, -0.1158, -0.8349), (0.3357, -0.09866, -0.8349), (0.3415, -0.03999, -0.8306), (0.3715, -0.0398, -0.818), (0.352, -0.05685, -0.8282), (0.3363, -0.05676, -0.8348), (0.164, -0.2749, -0.885), (0.1807, -0.275, -0.8816), (0.1723, -0.2921, -0.8842), (0.1815, -0.2159, -0.8815), (0.1813, -0.2331, -0.8816), (0.1645, -0.233, -0.8849), (0.1648, -0.2159, -0.8849), (0.1823, -0.1569, -0.8814), (0.1821, -0.174, -0.8814), (0.1653, -0.1739, -0.8848), (0.1656, -0.1568, -0.8848), (0.1831, -0.0978, -0.8813), (0.1829, -0.115, -0.8813), (0.1661, -0.1149, -0.8847), (0.1664, -0.09771, -0.8847), (0.1729, -0.03899, -0.8816), (0.205, -0.03886, -0.8751), (0.1837, -0.0559, -0.8812), (0.167, -0.0558, -0.8846), (-0.01182, -0.274, -0.9008), (0.005265, -0.2741, -0.9008), (-0.00351, -0.2912, -0.9017), (0.006076, -0.215, -0.9007), (0.005841, -0.2321, -0.9007), (-0.01124, -0.2321, -0.9007), (-0.011, -0.2149, -0.9007), (0.006887, -0.1559, -0.9006), (0.006652, -0.1731, -0.9006), (-0.01043, -0.173, -0.9006), (-0.01019, -0.1558, -0.9006), (0.007698, -0.09684, -0.9004), (0.007462, -0.114, -0.9005), (-0.009619, -0.1139, -0.9005), (-0.009383, -0.09675, -0.9005), (-0.002354, -0.03798, -0.8988), (0.03069, -0.03792, -0.8987), (0.008273, -0.05494, -0.9004), (-0.008808, -0.05484, -0.9004), (-0.1873, -0.273, -0.882), (-0.1705, -0.2731, -0.8853), (-0.1793, -0.2902, -0.8845), (-0.1697, -0.214, -0.8852), (-0.17, -0.2312, -0.8853), (-0.1867, -0.2311, -0.8819), (-0.1865, -0.214, -0.8819), (-0.1689, -0.155, -0.8851), (-0.1691, -0.1721, -0.8851), (-0.1859, -0.172, -0.8818), (-0.1857, -0.1549, -0.8818), (-0.1681, -0.09591, -0.885), (-0.1683, -0.1131, -0.885), (-0.1851, -0.113, -0.8817), (-0.1849, -0.09582, -0.8817), (-0.1777, -0.037, -0.8815), (-0.1449, -0.037, -0.888), (-0.1675, -0.054, -0.8849), (-0.1843, -0.05391, -0.8816), (-0.3557, -0.2722, -0.8294), (-0.3399, -0.2722, -0.8359), (-0.3484, -0.2894, -0.8334), (-0.3391, -0.2132, -0.8358), (-0.3394, -0.2303, -0.8358), (-0.3551, -0.2302, -0.8293), (-0.3549, -0.2131, -0.8292), (-0.3383, -0.1541, -0.8357), (-0.3386, -0.1713, -0.8357), (-0.3543, -0.1712, -0.8292), (-0.3541, -0.154, -0.8291), (-0.3375, -0.09503, -0.8355), (-0.3377, -0.1122, -0.8356), (-0.3535, -0.1121, -0.8291), (-0.3533, -0.09495, -0.829), (-0.3462, -0.03609, -0.8303), (-0.3149, -0.03615, -0.8432), (-0.3369, -0.05312, -0.8355), (-0.3527, -0.05304, -0.8289), (-0.5107, -0.2714, -0.7449), (-0.4964, -0.2715, -0.7543), (-0.5042, -0.2886, -0.7503), (-0.4956, -0.2124, -0.7542), (-0.4959, -0.2295, -0.7542), (-0.5101, -0.2295, -0.7448), (-0.5098, -0.2123, -0.7447), (-0.4948, -0.1533, -0.7541), (-0.4951, -0.1705, -0.7541), (-0.5093, -0.1704, -0.7447), (-0.509, -0.1532, -0.7446), (-0.494, -0.09425, -0.754), (-0.4942, -0.1114, -0.754), (-0.5085, -0.1113, -0.7445), (-0.5082, -0.09418, -0.7445), (-0.5016, -0.03529, -0.7471), (-0.473, -0.03538, -0.7662), (-0.4934, -0.05234, -0.7539), (-0.5076, -0.05227, -0.7444), (-0.6461, -0.2707, -0.6317), (-0.634, -0.2708, -0.6438), (-0.6409, -0.2879, -0.6384), (-0.6332, -0.2117, -0.6437), (-0.6335, -0.2289, -0.6437), (-0.6455, -0.2288, -0.6317), (-0.6453, -0.2117, -0.6316), (-0.6324, -0.1527, -0.6436), (-0.6326, -0.1698, -0.6436), (-0.6447, -0.1698, -0.6316), (-0.6445, -0.1526, -0.6315), (-0.6316, -0.09359, -0.6435), (-0.6318, -0.1107, -0.6435), (-0.6439, -0.1107, -0.6314), (-0.6437, -0.09353, -0.6314), (-0.6377, -0.03464, -0.6352), (-0.613, -0.03471, -0.6598), (-0.631, -0.05168, -0.6434), (-0.6431, -0.05162, -0.6313), (-0.7569, -0.2702, -0.4944), (-0.7474, -0.2703, -0.5086), (-0.7531, -0.2874, -0.502), (-0.7466, -0.2112, -0.5085), (-0.7468, -0.2284, -0.5085), (-0.7563, -0.2283, -0.4943), (-0.7561, -0.2112, -0.4943), (-0.7458, -0.1521, -0.5083), (-0.746, -0.1693, -0.5084), (-0.7555, -0.1693, -0.4942), (-0.7553, -0.1521, -0.4942), (-0.745, -0.09308, -0.5082), (-0.7452, -0.1102, -0.5083), (-0.7547, -0.1102, -0.4941), (-0.7545, -0.09304, -0.494), (-0.7492, -0.03416, -0.4987), (-0.7296, -0.03418, -0.5281), (-0.7444, -0.05117, -0.5082), (-0.7539, -0.05113, -0.494), (-0.8388, -0.2699, -0.338), (-0.8322, -0.2699, -0.3538), (-0.8365, -0.2871, -0.3463), (-0.8314, -0.2109, -0.3537), (-0.8317, -0.228, -0.3537), (-0.8382, -0.228, -0.338), (-0.838, -0.2109, -0.3379), (-0.8306, -0.1518, -0.3536), (-0.8308, -0.169, -0.3536), (-0.8374, -0.1689, -0.3378), (-0.8372, -0.1518, -0.3378), (-0.8298, -0.09274, -0.3535), (-0.83, -0.1099, -0.3535), (-0.8366, -0.1099, -0.3377), (-0.8363, -0.09271, -0.3377), (-0.832, -0.03386, -0.3431), (-0.8183, -0.03379, -0.376), (-0.8292, -0.05083, -0.3534), (-0.8358, -0.05081, -0.3376), (-0.8886, -0.2698, -0.1687), (-0.8852, -0.2698, -0.1855), (-0.888, -0.2869, -0.1773), (-0.8844, -0.2107, -0.1854), (-0.8847, -0.2279, -0.1854), (-0.888, -0.2279, -0.1687), (-0.8878, -0.2107, -0.1686), (-0.8836, -0.1516, -0.1853), (-0.8838, -0.1688, -0.1853), (-0.8872, -0.1688, -0.1685), (-0.887, -0.1516, -0.1685), (-0.8828, -0.09258, -0.1851), (-0.883, -0.1097, -0.1852), (-0.8864, -0.1097, -0.1684), (-0.8861, -0.09257, -0.1684), (-0.8827, -0.03377, -0.1744), (-0.8757, -0.03358, -0.2093), (-0.8822, -0.05067, -0.1851), (-0.8856, -0.05067, -0.1683), (-0.9044, -0.2698, 0.007031), (-0.9044, -0.2698, -0.01005), (-0.9055, -0.287, -0.001543), (-0.9036, -0.2107, -0.009936), (-0.9038, -0.2279, -0.009969), (-0.9038, -0.2279, 0.007112), (-0.9036, -0.2108, 0.007145), (-0.9027, -0.1517, -0.009822), (-0.903, -0.1688, -0.009855), (-0.903, -0.1689, 0.007226), (-0.9028, -0.1517, 0.007259), (-0.9019, -0.09261, -0.009707), (-0.9022, -0.1098, -0.009741), (-0.9022, -0.1098, 0.00734), (-0.902, -0.09262, 0.007373), (-0.8995, -0.03387, 0.0009918), (-0.8994, -0.03356, -0.03441), (-0.9014, -0.0507, -0.009627), (-0.9014, -0.05071, 0.007454), (-0.8856, -0.2701, 0.1825), (-0.8889, -0.27, 0.1658), (-0.8883, -0.2872, 0.1743), (-0.8881, -0.211, 0.1659), (-0.8883, -0.2281, 0.1658), (-0.885, -0.2282, 0.1826), (-0.8848, -0.211, 0.1826), (-0.8873, -0.1519, 0.166), (-0.8875, -0.1691, 0.1659), (-0.8842, -0.1691, 0.1827), (-0.884, -0.1519, 0.1827), (-0.8865, -0.09283, 0.1661), (-0.8867, -0.11, 0.1661), (-0.8834, -0.11, 0.1828), (-0.8832, -0.09286, 0.1828), (-0.8818, -0.03415, 0.1763), (-0.8885, -0.03373, 0.1421), (-0.8859, -0.05092, 0.1662), (-0.8826, -0.05095, 0.1829), (-0.8329, -0.2705, 0.3509), (-0.8395, -0.2704, 0.3352), (-0.8372, -0.2876, 0.3433), (-0.8387, -0.2114, 0.3353), (-0.8389, -0.2285, 0.3352), (-0.8324, -0.2286, 0.351), (-0.8321, -0.2114, 0.3511), (-0.8378, -0.1523, 0.3354), (-0.8381, -0.1695, 0.3354), (-0.8316, -0.1695, 0.3511), (-0.8313, -0.1523, 0.3512), (-0.837, -0.09322, 0.3355), (-0.8373, -0.1104, 0.3355), (-0.8308, -0.1104, 0.3513), (-0.8305, -0.09327, 0.3513), (-0.8304, -0.0346, 0.3447), (-0.8432, -0.0341, 0.3132), (-0.8365, -0.05131, 0.3356), (-0.8299, -0.05136, 0.3514), (-0.7484, -0.2711, 0.5059), (-0.7579, -0.271, 0.4917), (-0.7541, -0.2882, 0.4992), (-0.7571, -0.2119, 0.4918), (-0.7573, -0.2291, 0.4917), (-0.7479, -0.2291, 0.506), (-0.7476, -0.212, 0.506), (-0.7563, -0.1528, 0.4919), (-0.7565, -0.17, 0.4919), (-0.7471, -0.1701, 0.5061), (-0.7468, -0.1529, 0.5061), (-0.7555, -0.09378, 0.492), (-0.7557, -0.1109, 0.492), (-0.7462, -0.111, 0.5062), (-0.746, -0.09384, 0.5062), (-0.747, -0.03518, 0.4999), (-0.7653, -0.03464, 0.4723), (-0.7549, -0.05187, 0.4921), (-0.7454, -0.05193, 0.5063), (-0.6353, -0.2718, 0.6413), (-0.6474, -0.2717, 0.6293), (-0.6422, -0.2889, 0.6359), (-0.6466, -0.2126, 0.6294), (-0.6468, -0.2298, 0.6293), (-0.6348, -0.2299, 0.6414), (-0.6345, -0.2127, 0.6415), (-0.6458, -0.1536, 0.6295), (-0.646, -0.1707, 0.6294), (-0.634, -0.1708, 0.6415), (-0.6337, -0.1536, 0.6416), (-0.645, -0.09448, 0.6296), (-0.6452, -0.1116, 0.6296), (-0.6331, -0.1117, 0.6416), (-0.6329, -0.09456, 0.6417), (-0.6351, -0.03588, 0.636), (-0.6577, -0.03533, 0.6131), (-0.6444, -0.05257, 0.6297), (-0.6323, -0.05265, 0.6418), (-0.498, -0.2726, 0.7521), (-0.5122, -0.2725, 0.7426), (-0.5058, -0.2897, 0.7481), (-0.5114, -0.2134, 0.7427), (-0.5116, -0.2306, 0.7427), (-0.4974, -0.2307, 0.7522), (-0.4972, -0.2135, 0.7523), (-0.5105, -0.1544, 0.7429), (-0.5108, -0.1715, 0.7428), (-0.4966, -0.1716, 0.7523), (-0.4964, -0.1545, 0.7524), (-0.5097, -0.0953, 0.743), (-0.51, -0.1125, 0.7429), (-0.4958, -0.1125, 0.7524), (-0.4955, -0.09538, 0.7525), (-0.4988, -0.03666, 0.7476), (-0.5247, -0.03613, 0.7301), (-0.5092, -0.05339, 0.7431), (-0.495, -0.05347, 0.7526), (-0.3416, -0.2735, 0.834), (-0.3574, -0.2734, 0.8275), (-0.3501, -0.2906, 0.8315), (-0.3566, -0.2143, 0.8276), (-0.3568, -0.2315, 0.8275), (-0.3411, -0.2316, 0.8341), (-0.3408, -0.2144, 0.8341), (-0.3558, -0.1553, 0.8277), (-0.356, -0.1724, 0.8276), (-0.3403, -0.1725, 0.8342), (-0.34, -0.1554, 0.8342), (-0.355, -0.0962, 0.8278), (-0.3552, -0.1134, 0.8278), (-0.3394, -0.1134, 0.8343), (-0.3392, -0.09629, 0.8343), (-0.3434, -0.0375, 0.8306), (-0.3714, -0.03703, 0.8188), (-0.3544, -0.05429, 0.8279), (-0.3386, -0.05438, 0.8344), (-0.1723, -0.2744, 0.8838), (-0.1891, -0.2744, 0.8805), (-0.1811, -0.2916, 0.8829), (-0.1883, -0.2153, 0.8806), (-0.1885, -0.2324, 0.8805), (-0.1718, -0.2325, 0.8839), (-0.1715, -0.2154, 0.8839), (-0.1875, -0.1562, 0.8807), (-0.1877, -0.1734, 0.8806), (-0.1709, -0.1735, 0.884), (-0.1707, -0.1563, 0.884), (-0.1867, -0.09715, 0.8808), (-0.1869, -0.1143, 0.8808), (-0.1701, -0.1144, 0.8841), (-0.1699, -0.09724, 0.8841), (-0.1747, -0.03839, 0.8816), (-0.2038, -0.03798, 0.8757), (-0.1861, -0.05524, 0.8809), (-0.1693, -0.05533, 0.8842), (0.09997, 0.0, 0.8955), (0.07147, 0.0, 0.898), (0.2724, 0.0, 0.8605), (0.245, 0.0, 0.8685), (0.4345, 0.0, 0.7923), (0.409, 0.0, 0.8057), (0.5799, 0.0, 0.6936), (0.5572, 0.0, 0.7119), (0.7029, 0.0, 0.5681), (0.684, 0.0, 0.591), (0.7988, 0.0, 0.4208), (0.7845, 0.0, 0.4474), (0.864, 0.0, 0.2572), (0.855, 0.0, 0.2867), (0.8958, 0.0, 0.08384), (0.8927, 0.0, 0.115), (0.8931, 0.0, -0.09273), (0.8962, 0.0, -0.06118), (0.8561, 0.0, -0.2657), (0.8653, 0.0, -0.235), (0.7862, 0.0, -0.4284), (0.8012, 0.0, -0.3999), (0.686, 0.0, -0.5746), (0.7063, 0.0, -0.5495), (0.5594, 0.0, -0.6988), (0.5843, 0.0, -0.678), (0.4113, 0.0, -0.7961), (0.4398, 0.0, -0.7805), (0.2472, 0.0, -0.8628), (0.2784, 0.0, -0.8529), (0.07363, 0.0, -0.8962), (0.1064, 0.0, -0.8926), (-0.1029, 0.0, -0.8952), (-0.06978, 0.0, -0.8981), (-0.2754, 0.0, -0.8596), (-0.2432, 0.0, -0.869), (-0.4373, 0.0, -0.7909), (-0.4073, 0.0, -0.8067), (-0.5824, 0.0, -0.6917), (-0.5557, 0.0, -0.7134), (-0.7049, 0.0, -0.566), (-0.6828, 0.0, -0.5927), (-0.8003, 0.0, -0.4186), (-0.7838, 0.0, -0.4493), (-0.8649, 0.0, -0.2552), (-0.8547, 0.0, -0.2886), (-0.8963, 0.0, -0.08224), (-0.8929, 0.0, -0.1167), (-0.8934, 0.0, 0.09379), (-0.8967, 0.0, 0.05988), (-0.8564, 0.0, 0.2662), (-0.866, 0.0, 0.2343), (-0.7867, 0.0, 0.4284), (-0.8018, 0.0, 0.3997), (-0.6868, 0.0, 0.5742), (-0.7066, 0.0, 0.5497), (-0.5607, 0.0, 0.6982), (-0.5842, 0.0, 0.6785), (-0.4131, 0.0, 0.7955), (-0.4392, 0.0, 0.7811), (-0.2495, 0.0, 0.8623), (-0.2774, 0.0, 0.8535), (-0.07628, 0.0, 0.8961), (-0.1049, 0.0, 0.893), (-0.004695, -0.3022, -0.891), (0.1703, -0.3032, -0.8736), (-0.004846, -0.3738, -0.7341), (0.1396, -0.3745, -0.7198), (0.1696, -0.274, -0.8652), (0.3378, -0.3119, -0.8241), (0.1388, -0.3454, -0.7114), (0.2776, -0.383, -0.6792), (-0.004773, -0.2972, -0.89), (0.1702, -0.2982, -0.8726), (-0.004924, -0.3688, -0.7331), (0.1395, -0.3696, -0.7188), (-0.004737, -0.2995, -0.8905), (0.1703, -0.3005, -0.8731), (-0.004888, -0.3711, -0.7336), (0.1395, -0.3719, -0.7192)], [], [(404, 1, 2, 423), (407, 405, 422, 425), (426, 424, 441, 444), (445, 443, 460, 463), (464, 462, 479, 482), (483, 481, 498, 501), (502, 500, 517, 520), (521, 519, 536, 539), (540, 538, 555, 558), (559, 557, 574, 577), (578, 576, 593, 596), (597, 595, 612, 615), (616, 614, 631, 634), (635, 633, 650, 653), (654, 652, 669, 672), (673, 671, 688, 691), (692, 690, 707, 710), (711, 709, 726, 729), (730, 728, 745, 748), (749, 747, 764, 767), (768, 766, 783, 786), (787, 785, 802, 805), (806, 804, 821, 824), (825, 823, 840, 843), (844, 842, 859, 862), (863, 861, 878, 881), (882, 880, 897, 900), (901, 899, 916, 919), (920, 918, 935, 938), (939, 937, 954, 957), (17, 16, 80, 81), (958, 956, 973, 976), (402, 0, 1, 404), (64, 95, 127, 96), (4, 3, 67, 68), (31, 30, 94, 95), (18, 17, 81, 82), (5, 4, 68, 69), (0, 31, 95, 64), (19, 18, 82, 83), (6, 5, 69, 70), (20, 19, 83, 84), (7, 6, 70, 71), (21, 20, 84, 85), (8, 7, 71, 72), (22, 21, 85, 86), (9, 8, 72, 73), (23, 22, 86, 87), (10, 9, 73, 74), (24, 23, 87, 88), (11, 10, 74, 75), (25, 24, 88, 89), (12, 11, 75, 76), (26, 25, 89, 90), (13, 12, 76, 77), (1, 0, 64, 65), (27, 26, 90, 91), (14, 13, 77, 78), (28, 27, 91, 92), (79, 15, 1476, 1478), (2, 1, 65, 66), (29, 28, 92, 93), (16, 15, 1473, 1472), (3, 2, 66, 67), (30, 29, 93, 94), (118, 117, 149, 150), (83, 82, 114, 115), (70, 69, 101, 102), (84, 83, 115, 116), (71, 70, 102, 103), (85, 84, 116, 117), (72, 71, 103, 104), (86, 85, 117, 118), (73, 72, 104, 105), (87, 86, 118, 119), (88, 87, 119, 120), (75, 74, 106, 107), (89, 88, 120, 121), (76, 75, 107, 108), (90, 89, 121, 122), (77, 76, 108, 109), (91, 90, 122, 123), (78, 77, 109, 110), (65, 64, 96, 97), (92, 91, 123, 124), (79, 78, 110, 111), (66, 65, 97, 98), (93, 92, 124, 125), (80, 79, 111, 112), (67, 66, 98, 99), (94, 93, 125, 126), (81, 80, 112, 113), (68, 67, 99, 100), (95, 94, 126, 127), (82, 81, 113, 114), (69, 68, 100, 101), (105, 104, 136, 137), (119, 118, 150, 151), (106, 105, 137, 138), (120, 119, 151, 152), (107, 106, 138, 139), (121, 120, 152, 153), (108, 107, 139, 140), (122, 121, 153, 154), (109, 108, 140, 141), (123, 122, 154, 155), (110, 109, 141, 142), (97, 96, 128, 129), (124, 123, 155, 156), (111, 110, 142, 143), (98, 97, 129, 130), (125, 124, 156, 157), (112, 111, 143, 144), (99, 98, 130, 131), (126, 125, 157, 158), (113, 112, 144, 145), (100, 99, 131, 132), (127, 126, 158, 159), (114, 113, 145, 146), (101, 100, 132, 133), (96, 127, 159, 128), (115, 114, 146, 147), (102, 101, 133, 134), (116, 115, 147, 148), (103, 102, 134, 135), (117, 116, 148, 149), (104, 103, 135, 136), (321, 384, 418, 322), (391, 392, 413, 414), (395, 396, 409, 410), (399, 400, 403, 406), (974, 31, 0, 402), (387, 388, 417, 419), (318, 317, 316, 319), (971, 967, 987, 989), (966, 963, 983, 984), (962, 959, 979, 980), (381, 972, 988, 382), (955, 30, 31, 974), (952, 948, 968, 970), (947, 944, 964, 965), (943, 940, 960, 961), (379, 953, 969, 380), (936, 29, 30, 955), (933, 929, 949, 951), (928, 925, 945, 946), (924, 921, 941, 942), (377, 934, 950, 378), (917, 28, 29, 936), (914, 910, 930, 932), (909, 906, 926, 927), (905, 902, 922, 923), (375, 915, 931, 376), (898, 27, 28, 917), (895, 891, 911, 913), (890, 887, 907, 908), (886, 883, 903, 904), (373, 896, 912, 374), (879, 26, 27, 898), (876, 872, 892, 894), (871, 868, 888, 889), (867, 864, 884, 885), (371, 877, 893, 372), (860, 25, 26, 879), (857, 853, 873, 875), (852, 849, 869, 870), (848, 845, 865, 866), (369, 858, 874, 370), (841, 24, 25, 860), (838, 834, 854, 856), (833, 830, 850, 851), (829, 826, 846, 847), (367, 839, 855, 368), (822, 23, 24, 841), (819, 815, 835, 837), (814, 811, 831, 832), (810, 807, 827, 828), (365, 820, 836, 366), (803, 22, 23, 822), (800, 796, 816, 818), (795, 792, 812, 813), (791, 788, 808, 809), (363, 801, 817, 364), (784, 21, 22, 803), (781, 777, 797, 799), (776, 773, 793, 794), (772, 769, 789, 790), (361, 782, 798, 362), (765, 20, 21, 784), (762, 758, 778, 780), (757, 754, 774, 775), (753, 750, 770, 771), (359, 763, 779, 360), (746, 19, 20, 765), (743, 739, 759, 761), (738, 735, 755, 756), (734, 731, 751, 752), (357, 744, 760, 358), (727, 18, 19, 746), (724, 720, 740, 742), (719, 716, 736, 737), (715, 712, 732, 733), (355, 725, 741, 356), (708, 17, 18, 727), (705, 701, 721, 723), (700, 697, 717, 718), (696, 693, 713, 714), (353, 706, 722, 354), (689, 16, 17, 708), (686, 682, 702, 704), (681, 678, 698, 699), (677, 674, 694, 695), (351, 687, 703, 352), (670, 15, 16, 689), (667, 663, 683, 685), (662, 659, 679, 680), (658, 655, 675, 676), (349, 668, 684, 350), (651, 14, 15, 670), (648, 644, 664, 666), (643, 640, 660, 661), (639, 636, 656, 657), (347, 649, 665, 348), (632, 13, 14, 651), (629, 625, 645, 647), (624, 621, 641, 642), (620, 617, 637, 638), (345, 630, 646, 346), (613, 12, 13, 632), (610, 606, 626, 628), (605, 602, 622, 623), (601, 598, 618, 619), (343, 611, 627, 344), (594, 11, 12, 613), (591, 587, 607, 609), (586, 583, 603, 604), (582, 579, 599, 600), (341, 592, 608, 342), (575, 10, 11, 594), (572, 568, 588, 590), (567, 564, 584, 585), (563, 560, 580, 581), (339, 573, 589, 340), (556, 9, 10, 575), (553, 549, 569, 571), (548, 545, 565, 566), (544, 541, 561, 562), (337, 554, 570, 338), (537, 8, 9, 556), (534, 530, 550, 552), (529, 526, 546, 547), (525, 522, 542, 543), (335, 535, 551, 336), (518, 7, 8, 537), (515, 511, 531, 533), (510, 507, 527, 528), (506, 503, 523, 524), (333, 516, 532, 334), (499, 6, 7, 518), (496, 492, 512, 514), (491, 488, 508, 509), (487, 484, 504, 505), (331, 497, 513, 332), (480, 5, 6, 499), (477, 473, 493, 495), (472, 469, 489, 490), (468, 465, 485, 486), (329, 478, 494, 330), (461, 4, 5, 480), (458, 454, 474, 476), (453, 450, 470, 471), (449, 446, 466, 467), (327, 459, 475, 328), (442, 3, 4, 461), (439, 435, 455, 457), (434, 431, 451, 452), (430, 427, 447, 448), (325, 440, 456, 326), (423, 2, 3, 442), (420, 416, 436, 438), (415, 412, 432, 433), (411, 408, 428, 429), (323, 421, 437, 324), (990, 986, 389, 386), (985, 982, 393, 390), (981, 978, 397, 394), (977, 975, 401, 398), (450, 453, 249, 252), (940, 943, 1360, 1357), (770, 750, 1167, 1183), (448, 447, 259, 254), (938, 935, 1352, 1355), (749, 767, 1184, 1166), (446, 449, 253, 256), (937, 939, 1356, 1351), (774, 754, 1171, 1187), (444, 441, 261, 258), (932, 930, 1343, 1349), (753, 771, 1188, 1170), (443, 445, 257, 262), (929, 933, 1350, 1346), (778, 758, 1175, 1191), (438, 436, 270, 264), (927, 926, 1339, 1344), (757, 775, 1192, 1174), (435, 439, 263, 267), (925, 928, 1345, 1342), (779, 763, 1176, 1196), (433, 432, 274, 269), (923, 922, 1335, 1340), (762, 780, 1197, 1179), (431, 434, 268, 271), (921, 924, 1341, 1338), (783, 766, 1180, 1200), (429, 428, 278, 273), (919, 916, 1333, 1336), (765, 784, 1201, 1182), (427, 430, 272, 275), (918, 920, 1337, 1332), (789, 769, 1186, 1202), (425, 422, 280, 277), (913, 911, 1324, 1330), (768, 786, 1203, 1185), (424, 426, 276, 281), (910, 914, 1331, 1327), (793, 773, 1190, 1206), (419, 417, 289, 283), (908, 907, 1320, 1325), (772, 790, 1207, 1189), (416, 420, 282, 286), (906, 909, 1326, 1323), (797, 777, 1194, 1210), (414, 413, 293, 288), (403, 400, 302, 299), (904, 903, 1316, 1321), (776, 794, 1211, 1193), (412, 415, 287, 290), (402, 404, 298, 303), (902, 905, 1322, 1319), (798, 782, 1195, 1215), (410, 409, 297, 292), (409, 396, 306, 297), (900, 897, 1314, 1317), (781, 799, 1216, 1198), (408, 411, 291, 294), (399, 406, 296, 307), (899, 901, 1318, 1313), (802, 785, 1199, 1219), (406, 403, 299, 296), (413, 392, 310, 293), (894, 892, 1305, 1311), (784, 803, 1220, 1201), (405, 407, 295, 300), (395, 410, 292, 311), (891, 895, 1312, 1308), (808, 788, 1205, 1221), (400, 399, 307, 302), (417, 388, 314, 289), (889, 888, 1301, 1306), (787, 805, 1222, 1204), (398, 401, 301, 304), (391, 414, 288, 315), (887, 890, 1307, 1304), (812, 792, 1209, 1225), (396, 395, 311, 306), (418, 384, 318, 284), (885, 884, 1297, 1302), (791, 809, 1226, 1208), (394, 397, 305, 308), (387, 419, 283, 319), (883, 886, 1303, 1300), (816, 796, 1213, 1229), (392, 391, 315, 310), (422, 405, 300, 280), (881, 878, 1295, 1298), (795, 813, 1230, 1212), (390, 393, 309, 312), (404, 423, 279, 298), (880, 882, 1299, 1294), (817, 801, 1214, 1234), (388, 387, 319, 314), (428, 408, 294, 278), (875, 873, 1286, 1292), (800, 818, 1235, 1217), (386, 389, 313, 316), (407, 425, 277, 295), (872, 876, 1293, 1289), (821, 804, 1218, 1238), (384, 321, 1470, 318), (432, 412, 290, 274), (870, 869, 1282, 1287), (803, 822, 1239, 1220), (320, 385, 317, 1471), (411, 429, 273, 291), (868, 871, 1288, 1285), (827, 807, 1224, 1240), (321, 320, 1471, 1470), (436, 416, 286, 270), (866, 865, 1278, 1283), (806, 824, 1241, 1223), (382, 988, 1405, 1469), (415, 433, 269, 287), (864, 867, 1284, 1281), (831, 811, 1228, 1244), (383, 382, 1469, 1468), (437, 421, 285, 265), (862, 859, 1276, 1279), (810, 828, 1245, 1227), (991, 383, 1468, 1404), (420, 438, 264, 282), (861, 863, 1280, 1275), (835, 815, 1232, 1248), (380, 969, 1386, 1467), (441, 424, 281, 261), (856, 854, 1267, 1273), (814, 832, 1249, 1231), (381, 380, 1467, 1466), (423, 442, 260, 279), (853, 857, 1274, 1270), (836, 820, 1233, 1253), (972, 381, 1466, 1385), (447, 427, 275, 259), (851, 850, 1263, 1268), (819, 837, 1254, 1236), (378, 950, 1367, 1465), (426, 444, 258, 276), (849, 852, 1269, 1266), (840, 823, 1237, 1257), (379, 378, 1465, 1464), (451, 431, 271, 255), (847, 846, 1259, 1264), (822, 841, 1258, 1239), (953, 379, 1464, 1366), (430, 448, 254, 272), (845, 848, 1265, 1262), (846, 826, 1243, 1259), (376, 931, 1348, 1463), (455, 435, 267, 251), (843, 840, 1257, 1260), (825, 843, 1260, 1242), (377, 376, 1463, 1462), (434, 452, 250, 268), (842, 844, 1261, 1256), (850, 830, 1247, 1263), (934, 377, 1462, 1347), (456, 440, 266, 246), (837, 835, 1248, 1254), (829, 847, 1264, 1246), (374, 912, 1329, 1461), (439, 457, 245, 263), (834, 838, 1255, 1251), (854, 834, 1251, 1267), (375, 374, 1461, 1460), (460, 443, 262, 242), (832, 831, 1244, 1249), (833, 851, 1268, 1250), (915, 375, 1460, 1328), (442, 461, 241, 260), (830, 833, 1250, 1247), (855, 839, 1252, 1272), (372, 893, 1310, 1459), (466, 446, 256, 240), (828, 827, 1240, 1245), (838, 856, 1273, 1255), (373, 372, 1459, 1458), (445, 463, 239, 257), (826, 829, 1246, 1243), (859, 842, 1256, 1276), (896, 373, 1458, 1309), (470, 450, 252, 236), (824, 821, 1238, 1241), (841, 860, 1277, 1258), (370, 874, 1291, 1457), (449, 467, 235, 253), (823, 825, 1242, 1237), (865, 845, 1262, 1278), (371, 370, 1457, 1456), (474, 454, 248, 232), (818, 816, 1229, 1235), (844, 862, 1279, 1261), (877, 371, 1456, 1290), (453, 471, 231, 249), (815, 819, 1236, 1232), (869, 849, 1266, 1282), (368, 855, 1272, 1455), (475, 459, 247, 227), (813, 812, 1225, 1230), (848, 866, 1283, 1265), (369, 368, 1455, 1454), (458, 476, 226, 244), (811, 814, 1231, 1228), (873, 853, 1270, 1286), (858, 369, 1454, 1271), (479, 462, 243, 223), (809, 808, 1221, 1226), (852, 870, 1287, 1269), (366, 836, 1253, 1453), (461, 480, 222, 241), (807, 810, 1227, 1224), (874, 858, 1271, 1291), (367, 366, 1453, 1452), (485, 465, 237, 221), (805, 802, 1219, 1222), (857, 875, 1292, 1274), (839, 367, 1452, 1252), (464, 482, 220, 238), (804, 806, 1223, 1218), (364, 817, 1234, 1451), (489, 469, 233, 217), (799, 797, 1210, 1216), (365, 364, 1451, 1450), (468, 486, 216, 234), (796, 800, 1217, 1213), (820, 365, 1450, 1233), (493, 473, 229, 213), (794, 793, 1206, 1211), (362, 798, 1215, 1449), (472, 490, 212, 230), (792, 795, 1212, 1209), (363, 362, 1449, 1448), (494, 478, 228, 208), (790, 789, 1202, 1207), (801, 363, 1448, 1214), (477, 495, 207, 225), (788, 791, 1208, 1205), (360, 779, 1196, 1447), (498, 481, 224, 204), (786, 783, 1200, 1203), (361, 360, 1447, 1446), (480, 499, 203, 222), (785, 787, 1204, 1199), (782, 361, 1446, 1195), (504, 484, 218, 202), (780, 778, 1191, 1197), (358, 760, 1177, 1445), (483, 501, 201, 219), (777, 781, 1198, 1194), (359, 358, 1445, 1444), (508, 488, 214, 198), (775, 774, 1187, 1192), (763, 359, 1444, 1176), (487, 505, 197, 215), (773, 776, 1193, 1190), (356, 741, 1158, 1443), (512, 492, 210, 194), (771, 770, 1183, 1188), (357, 356, 1443, 1442), (491, 509, 193, 211), (769, 772, 1189, 1186), (744, 357, 1442, 1157), (513, 497, 209, 189), (767, 764, 1181, 1184), (354, 722, 1139, 1441), (496, 514, 188, 206), (766, 768, 1185, 1180), (355, 354, 1441, 1440), (517, 500, 205, 185), (761, 759, 1172, 1178), (725, 355, 1440, 1138), (499, 518, 184, 203), (758, 762, 1179, 1175), (352, 703, 1120, 1439), (523, 503, 199, 183), (756, 755, 1168, 1173), (353, 352, 1439, 1438), (502, 520, 182, 200), (754, 757, 1174, 1171), (706, 353, 1438, 1119), (527, 507, 195, 179), (752, 751, 1164, 1169), (350, 684, 1101, 1437), (506, 524, 178, 196), (750, 753, 1170, 1167), (351, 350, 1437, 1436), (531, 511, 191, 175), (748, 745, 1162, 1165), (687, 351, 1436, 1100), (510, 528, 174, 192), (747, 749, 1166, 1161), (348, 665, 1082, 1435), (532, 516, 190, 170), (742, 740, 1153, 1159), (349, 348, 1435, 1434), (515, 533, 169, 187), (739, 743, 1160, 1156), (668, 349, 1434, 1081), (536, 519, 186, 166), (737, 736, 1149, 1154), (346, 646, 1063, 1433), (518, 537, 165, 184), (735, 738, 1155, 1152), (347, 346, 1433, 1432), (542, 522, 180, 164), (733, 732, 1145, 1150), (649, 347, 1432, 1062), (521, 539, 163, 181), (731, 734, 1151, 1148), (344, 627, 1044, 1431), (546, 526, 176, 160), (729, 726, 1143, 1146), (345, 344, 1431, 1430), (525, 543, 63, 177), (728, 730, 1147, 1142), (630, 345, 1430, 1043), (550, 530, 172, 60), (723, 721, 1134, 1140), (342, 608, 1025, 1429), (529, 547, 59, 173), (720, 724, 1141, 1137), (343, 342, 1429, 1428), (551, 535, 171, 55), (718, 717, 1130, 1135), (611, 343, 1428, 1024), (534, 552, 54, 168), (716, 719, 1136, 1133), (340, 589, 1006, 1427), (555, 538, 167, 51), (714, 713, 1126, 1131), (341, 340, 1427, 1426), (537, 556, 50, 165), (712, 715, 1132, 1129), (592, 341, 1426, 1005), (561, 541, 161, 49), (710, 707, 1124, 1127), (338, 570, 36, 1425), (540, 558, 48, 162), (709, 711, 1128, 1123), (339, 338, 1425, 1424), (565, 545, 61, 45), (704, 702, 1115, 1121), (573, 339, 1424, 37), (544, 562, 44, 62), (701, 705, 1122, 1118), (336, 551, 55, 1423), (569, 549, 57, 41), (699, 698, 1111, 1116), (337, 336, 1423, 1422), (548, 566, 40, 58), (697, 700, 1117, 1114), (554, 337, 1422, 56), (570, 554, 56, 36), (695, 694, 1107, 1112), (334, 532, 170, 1421), (553, 571, 35, 53), (693, 696, 1113, 1110), (335, 334, 1421, 1420), (574, 557, 52, 32), (691, 688, 1105, 1108), (535, 335, 1420, 171), (556, 575, 992, 50), (690, 692, 1109, 1104), (332, 513, 189, 1419), (580, 560, 46, 993), (685, 683, 1096, 1102), (333, 332, 1419, 1418), (559, 577, 994, 47), (682, 686, 1103, 1099), (516, 333, 1418, 190), (584, 564, 42, 997), (680, 679, 1092, 1097), (330, 494, 208, 1417), (563, 581, 998, 43), (678, 681, 1098, 1095), (331, 330, 1417, 1416), (588, 568, 38, 1001), (676, 675, 1088, 1093), (497, 331, 1416, 209), (567, 585, 1002, 39), (674, 677, 1094, 1091), (328, 475, 227, 1415), (589, 573, 37, 1006), (672, 669, 1086, 1089), (329, 328, 1415, 1414), (572, 590, 1007, 34), (671, 673, 1090, 1085), (478, 329, 1414, 228), (593, 576, 33, 1010), (666, 664, 1077, 1083), (878, 861, 1275, 1295), (326, 456, 246, 1413), (575, 594, 1011, 992), (663, 667, 1084, 1080), (860, 879, 1296, 1277), (327, 326, 1413, 1412), (599, 579, 996, 1012), (661, 660, 1073, 1078), (884, 864, 1281, 1297), (459, 327, 1412, 247), (578, 596, 1013, 995), (659, 662, 1079, 1076), (863, 881, 1298, 1280), (324, 437, 265, 1411), (603, 583, 1000, 1016), (657, 656, 1069, 1074), (888, 868, 1285, 1301), (325, 324, 1411, 1410), (582, 600, 1017, 999), (655, 658, 1075, 1072), (867, 885, 1302, 1284), (440, 325, 1410, 266), (607, 587, 1004, 1020), (653, 650, 1067, 1070), (892, 872, 1289, 1305), (322, 418, 284, 1409), (586, 604, 1021, 1003), (652, 654, 1071, 1066), (871, 889, 1306, 1288), (323, 322, 1409, 1408), (608, 592, 1005, 1025), (647, 645, 1058, 1064), (893, 877, 1290, 1310), (421, 323, 1408, 285), (591, 609, 1026, 1008), (644, 648, 1065, 1061), (876, 894, 1311, 1293), (612, 595, 1009, 1029), (642, 641, 1054, 1059), (897, 880, 1294, 1314), (594, 613, 1030, 1011), (640, 643, 1060, 1057), (879, 898, 1315, 1296), (618, 598, 1015, 1031), (638, 637, 1050, 1055), (903, 883, 1300, 1316), (597, 615, 1032, 1014), (636, 639, 1056, 1053), (882, 900, 1317, 1299), (622, 602, 1019, 1035), (634, 631, 1048, 1051), (907, 887, 1304, 1320), (601, 619, 1036, 1018), (633, 635, 1052, 1047), (886, 904, 1321, 1303), (626, 606, 1023, 1039), (628, 626, 1039, 1045), (911, 891, 1308, 1324), (605, 623, 1040, 1022), (625, 629, 1046, 1042), (890, 908, 1325, 1307), (627, 611, 1024, 1044), (623, 622, 1035, 1040), (912, 896, 1309, 1329), (610, 628, 1045, 1027), (621, 624, 1041, 1038), (895, 913, 1330, 1312), (631, 614, 1028, 1048), (619, 618, 1031, 1036), (916, 899, 1313, 1333), (613, 632, 1049, 1030), (617, 620, 1037, 1034), (898, 917, 1334, 1315), (637, 617, 1034, 1050), (615, 612, 1029, 1032), (922, 902, 1319, 1335), (616, 634, 1051, 1033), (614, 616, 1033, 1028), (901, 919, 1336, 1318), (641, 621, 1038, 1054), (609, 607, 1020, 1026), (926, 906, 1323, 1339), (620, 638, 1055, 1037), (606, 610, 1027, 1023), (905, 923, 1340, 1322), (645, 625, 1042, 1058), (604, 603, 1016, 1021), (930, 910, 1327, 1343), (624, 642, 1059, 1041), (383, 991, 385, 320), (314, 313, 312, 315), (310, 309, 308, 311), (306, 305, 304, 307), (302, 301, 303), (299, 298, 300), (296, 295, 294, 297), (292, 291, 290, 293), (288, 287, 286, 289), (284, 283, 282, 285), (280, 279, 281), (277, 276, 275, 278), (273, 272, 271, 274), (269, 268, 267, 270), (265, 264, 263, 266), (261, 260, 262), (258, 257, 256, 259), (254, 253, 252, 255), (250, 249, 248, 251), (246, 245, 244, 247), (242, 241, 243), (239, 238, 237, 240), (235, 234, 233, 236), (231, 230, 229, 232), (227, 226, 225, 228), (223, 222, 224), (220, 219, 218, 221), (216, 215, 214, 217), (212, 211, 210, 213), (208, 207, 206, 209), (204, 203, 205), (201, 200, 199, 202), (197, 196, 195, 198), (193, 192, 191, 194), (189, 188, 187, 190), (185, 184, 186), (182, 181, 180, 183), (178, 177, 176, 179), (174, 173, 172, 175), (170, 169, 168, 171), (166, 165, 167), (163, 162, 161, 164), (63, 62, 61, 160), (59, 58, 57, 60), (55, 54, 53, 56), (51, 50, 52), (48, 47, 46, 49), (44, 43, 42, 45), (40, 39, 38, 41), (36, 35, 34, 37), (32, 992, 33), (994, 995, 996, 993), (998, 999, 1000, 997), (1002, 1003, 1004, 1001), (1006, 1007, 1008, 1005), (1010, 1011, 1009), (1013, 1014, 1015, 1012), (1017, 1018, 1019, 1016), (1021, 1022, 1023, 1020), (1025, 1026, 1027, 1024), (1029, 1030, 1028), (1032, 1033, 1034, 1031), (1036, 1037, 1038, 1035), (1040, 1041, 1042, 1039), (1044, 1045, 1046, 1043), (1048, 1049, 1047), (1051, 1052, 1053, 1050), (1055, 1056, 1057, 1054), (1059, 1060, 1061, 1058), (1063, 1064, 1065, 1062), (1067, 1068, 1066), (1070, 1071, 1072, 1069), (1074, 1075, 1076, 1073), (1078, 1079, 1080, 1077), (1082, 1083, 1084, 1081), (1086, 1087, 1085), (1089, 1090, 1091, 1088), (1093, 1094, 1095, 1092), (1097, 1098, 1099, 1096), (1101, 1102, 1103, 1100), (1105, 1106, 1104), (1108, 1109, 1110, 1107), (1112, 1113, 1114, 1111), (1116, 1117, 1118, 1115), (1120, 1121, 1122, 1119), (1124, 1125, 1123), (1127, 1128, 1129, 1126), (1131, 1132, 1133, 1130), (1135, 1136, 1137, 1134), (1139, 1140, 1141, 1138), (1143, 1144, 1142), (1146, 1147, 1148, 1145), (1150, 1151, 1152, 1149), (1154, 1155, 1156, 1153), (1158, 1159, 1160, 1157), (1162, 1163, 1161), (1165, 1166, 1167, 1164), (1169, 1170, 1171, 1168), (1173, 1174, 1175, 1172), (1177, 1178, 1179, 1176), (1181, 1182, 1180), (1184, 1185, 1186, 1183), (1188, 1189, 1190, 1187), (1192, 1193, 1194, 1191), (1196, 1197, 1198, 1195), (1200, 1201, 1199), (1203, 1204, 1205, 1202), (1207, 1208, 1209, 1206), (1211, 1212, 1213, 1210), (1215, 1216, 1217, 1214), (1219, 1220, 1218), (1222, 1223, 1224, 1221), (1226, 1227, 1228, 1225), (1230, 1231, 1232, 1229), (1234, 1235, 1236, 1233), (1238, 1239, 1237), (1241, 1242, 1243, 1240), (1245, 1246, 1247, 1244), (1249, 1250, 1251, 1248), (1253, 1254, 1255, 1252), (1257, 1258, 1256), (1260, 1261, 1262, 1259), (1264, 1265, 1266, 1263), (1268, 1269, 1270, 1267), (1272, 1273, 1274, 1271), (1276, 1277, 1275), (1279, 1280, 1281, 1278), (1283, 1284, 1285, 1282), (1287, 1288, 1289, 1286), (1291, 1292, 1293, 1290), (1295, 1296, 1294), (1298, 1299, 1300, 1297), (1302, 1303, 1304, 1301), (1306, 1307, 1308, 1305), (1310, 1311, 1312, 1309), (1314, 1315, 1313), (1317, 1318, 1319, 1316), (1321, 1322, 1323, 1320), (1325, 1326, 1327, 1324), (1329, 1330, 1331, 1328), (1333, 1334, 1332), (1336, 1337, 1338, 1335), (1340, 1341, 1342, 1339), (1344, 1345, 1346, 1343), (1348, 1349, 1350, 1347), (1352, 1353, 1351), (1355, 1356, 1357, 1354), (1359, 1360, 1361, 1358), (1363, 1364, 1365, 1362), (1367, 1368, 1369, 1366), (1371, 1372, 1370), (1374, 1375, 1376, 1373), (1378, 1379, 1380, 1377), (1382, 1383, 1384, 1381), (1386, 1387, 1388, 1385), (1390, 1391, 1389), (1393, 1394, 1395, 1392), (1397, 1398, 1399, 1396), (1401, 1402, 1403, 1400), (1405, 1406, 1407, 1404), (285, 1408, 1409, 284), (266, 1410, 1411, 265), (247, 1412, 1413, 246), (228, 1414, 1415, 227), (209, 1416, 1417, 208), (190, 1418, 1419, 189), (171, 1420, 1421, 170), (56, 1422, 1423, 55), (37, 1424, 1425, 36), (1005, 1426, 1427, 1006), (1024, 1428, 1429, 1025), (1043, 1430, 1431, 1044), (1062, 1432, 1433, 1063), (1081, 1434, 1435, 1082), (1100, 1436, 1437, 1101), (1119, 1438, 1439, 1120), (1138, 1440, 1441, 1139), (1157, 1442, 1443, 1158), (1176, 1444, 1445, 1177), (1195, 1446, 1447, 1196), (1214, 1448, 1449, 1215), (1233, 1450, 1451, 1234), (1252, 1452, 1453, 1253), (1271, 1454, 1455, 1272), (1290, 1456, 1457, 1291), (1309, 1458, 1459, 1310), (1328, 1460, 1461, 1329), (1347, 1462, 1463, 1348), (1366, 1464, 1465, 1367), (1385, 1466, 1467, 1386), (1404, 1468, 1469, 1405), (1471, 317, 318, 1470), (316, 313, 314, 319), (312, 309, 310, 315), (308, 305, 306, 311), (304, 301, 302, 307), (300, 295, 296, 299), (294, 291, 292, 297), (290, 287, 288, 293), (286, 282, 283, 289), (281, 276, 277, 280), (275, 272, 273, 278), (271, 268, 269, 274), (267, 263, 264, 270), (262, 257, 258, 261), (256, 253, 254, 259), (252, 249, 250, 255), (248, 244, 245, 251), (243, 238, 239, 242), (237, 234, 235, 240), (233, 230, 231, 236), (229, 225, 226, 232), (224, 219, 220, 223), (218, 215, 216, 221), (214, 211, 212, 217), (210, 206, 207, 213), (205, 200, 201, 204), (199, 196, 197, 202), (195, 192, 193, 198), (191, 187, 188, 194), (186, 181, 182, 185), (180, 177, 178, 183), (176, 173, 174, 179), (172, 168, 169, 175), (167, 162, 163, 166), (161, 62, 63, 164), (61, 58, 59, 160), (57, 53, 54, 60), (52, 47, 48, 51), (46, 43, 44, 49), (42, 39, 40, 45), (38, 34, 35, 41), (33, 995, 994, 32), (996, 999, 998, 993), (1000, 1003, 1002, 997), (1004, 1008, 1007, 1001), (1009, 1014, 1013, 1010), (1015, 1018, 1017, 1012), (1019, 1022, 1021, 1016), (1023, 1027, 1026, 1020), (1028, 1033, 1032, 1029), (1034, 1037, 1036, 1031), (1038, 1041, 1040, 1035), (1042, 1046, 1045, 1039), (1047, 1052, 1051, 1048), (1053, 1056, 1055, 1050), (1057, 1060, 1059, 1054), (1061, 1065, 1064, 1058), (1066, 1071, 1070, 1067), (1072, 1075, 1074, 1069), (1076, 1079, 1078, 1073), (1080, 1084, 1083, 1077), (1085, 1090, 1089, 1086), (1091, 1094, 1093, 1088), (1095, 1098, 1097, 1092), (1099, 1103, 1102, 1096), (1104, 1109, 1108, 1105), (1110, 1113, 1112, 1107), (1114, 1117, 1116, 1111), (1118, 1122, 1121, 1115), (1123, 1128, 1127, 1124), (1129, 1132, 1131, 1126), (1133, 1136, 1135, 1130), (1137, 1141, 1140, 1134), (1142, 1147, 1146, 1143), (1148, 1151, 1150, 1145), (1152, 1155, 1154, 1149), (1156, 1160, 1159, 1153), (1161, 1166, 1165, 1162), (1167, 1170, 1169, 1164), (1171, 1174, 1173, 1168), (1175, 1179, 1178, 1172), (1180, 1185, 1184, 1181), (1186, 1189, 1188, 1183), (1190, 1193, 1192, 1187), (1194, 1198, 1197, 1191), (1199, 1204, 1203, 1200), (1205, 1208, 1207, 1202), (1209, 1212, 1211, 1206), (1213, 1217, 1216, 1210), (1218, 1223, 1222, 1219), (1224, 1227, 1226, 1221), (1228, 1231, 1230, 1225), (1232, 1236, 1235, 1229), (1237, 1242, 1241, 1238), (1243, 1246, 1245, 1240), (1247, 1250, 1249, 1244), (1251, 1255, 1254, 1248), (1256, 1261, 1260, 1257), (1262, 1265, 1264, 1259), (1266, 1269, 1268, 1263), (1270, 1274, 1273, 1267), (1275, 1280, 1279, 1276), (1281, 1284, 1283, 1278), (1285, 1288, 1287, 1282), (1289, 1293, 1292, 1286), (1294, 1299, 1298, 1295), (1300, 1303, 1302, 1297), (1304, 1307, 1306, 1301), (1308, 1312, 1311, 1305), (1313, 1318, 1317, 1314), (1319, 1322, 1321, 1316), (1323, 1326, 1325, 1320), (1327, 1331, 1330, 1324), (1332, 1337, 1336, 1333), (1338, 1341, 1340, 1335), (1342, 1345, 1344, 1339), (1346, 1350, 1349, 1343), (1351, 1356, 1355, 1352), (1357, 1360, 1359, 1354), (1361, 1364, 1363, 1358), (1365, 1369, 1368, 1362), (1370, 1375, 1374, 1371), (1376, 1379, 1378, 1373), (1380, 1383, 1382, 1377), (1384, 1388, 1387, 1381), (1389, 1394, 1393, 1390), (1395, 1398, 1397, 1392), (1399, 1402, 1401, 1396), (1403, 1407, 1406, 1400), (1407, 316, 317, 1404), (1402, 312, 313, 1403), (1398, 308, 309, 1399), (1394, 304, 305, 1395), (1391, 303, 301, 1389), (1388, 1406, 1405, 1385), (1383, 1401, 1400, 1384), (1379, 1397, 1396, 1380), (1375, 1393, 1392, 1376), (1372, 1391, 1390, 1370), (1369, 1387, 1386, 1366), (1364, 1382, 1381, 1365), (1360, 1378, 1377, 1361), (1356, 1374, 1373, 1357), (1353, 1372, 1371, 1351), (1350, 1368, 1367, 1347), (1345, 1363, 1362, 1346), (1341, 1359, 1358, 1342), (1337, 1355, 1354, 1338), (1334, 1353, 1352, 1332), (1331, 1349, 1348, 1328), (1326, 1344, 1343, 1327), (1322, 1340, 1339, 1323), (1315, 1334, 1333, 1313), (1312, 1330, 1329, 1309), (1307, 1325, 1324, 1308), (1303, 1321, 1320, 1304), (1299, 1317, 1316, 1300), (1296, 1315, 1314, 1294), (1293, 1311, 1310, 1290), (1288, 1306, 1305, 1289), (1284, 1302, 1301, 1285), (1280, 1298, 1297, 1281), (1277, 1296, 1295, 1275), (1274, 1292, 1291, 1271), (1269, 1287, 1286, 1270), (1265, 1283, 1282, 1266), (1261, 1279, 1278, 1262), (1258, 1277, 1276, 1256), (1255, 1273, 1272, 1252), (1250, 1268, 1267, 1251), (1246, 1264, 1263, 1247), (1242, 1260, 1259, 1243), (1239, 1258, 1257, 1237), (1236, 1254, 1253, 1233), (1231, 1249, 1248, 1232), (1227, 1245, 1244, 1228), (1223, 1241, 1240, 1224), (1220, 1239, 1238, 1218), (1217, 1235, 1234, 1214), (1212, 1230, 1229, 1213), (1208, 1226, 1225, 1209), (1204, 1222, 1221, 1205), (1201, 1220, 1219, 1199), (1198, 1216, 1215, 1195), (1193, 1211, 1210, 1194), (1189, 1207, 1206, 1190), (1185, 1203, 1202, 1186), (1182, 1201, 1200, 1180), (1179, 1197, 1196, 1176), (1174, 1192, 1191, 1175), (1170, 1188, 1187, 1171), (1166, 1184, 1183, 1167), (1163, 1182, 1181, 1161), (1160, 1178, 1177, 1157), (1155, 1173, 1172, 1156), (1151, 1169, 1168, 1152), (1147, 1165, 1164, 1148), (1144, 1163, 1162, 1142), (1141, 1159, 1158, 1138), (1136, 1154, 1153, 1137), (1132, 1150, 1149, 1133), (1128, 1146, 1145, 1129), (1125, 1144, 1143, 1123), (1122, 1140, 1139, 1119), (1117, 1135, 1134, 1118), (1113, 1131, 1130, 1114), (1109, 1127, 1126, 1110), (1106, 1125, 1124, 1104), (1103, 1121, 1120, 1100), (1098, 1116, 1115, 1099), (1094, 1112, 1111, 1095), (1090, 1108, 1107, 1091), (1087, 1106, 1105, 1085), (1084, 1102, 1101, 1081), (1079, 1097, 1096, 1080), (1075, 1093, 1092, 1076), (1071, 1089, 1088, 1072), (1068, 1087, 1086, 1066), (1065, 1083, 1082, 1062), (1060, 1078, 1077, 1061), (1056, 1074, 1073, 1057), (1052, 1070, 1069, 1053), (1049, 1068, 1067, 1047), (1046, 1064, 1063, 1043), (1041, 1059, 1058, 1042), (1037, 1055, 1054, 1038), (1033, 1051, 1050, 1034), (1030, 1049, 1048, 1028), (1027, 1045, 1044, 1024), (1022, 1040, 1039, 1023), (1018, 1036, 1035, 1019), (1014, 1032, 1031, 1015), (1011, 1030, 1029, 1009), (1008, 1026, 1025, 1005), (1003, 1021, 1020, 1004), (999, 1017, 1016, 1000), (995, 1013, 1012, 996), (992, 1011, 1010, 33), (34, 1007, 1006, 37), (39, 1002, 1001, 38), (43, 998, 997, 42), (47, 994, 993, 46), (50, 992, 32, 52), (53, 35, 36, 56), (58, 40, 41, 57), (62, 44, 45, 61), (162, 48, 49, 161), (165, 50, 51, 167), (168, 54, 55, 171), (173, 59, 60, 172), (177, 63, 160, 176), (181, 163, 164, 180), (184, 165, 166, 186), (187, 169, 170, 190), (192, 174, 175, 191), (196, 178, 179, 195), (200, 182, 183, 199), (203, 184, 185, 205), (206, 188, 189, 209), (211, 193, 194, 210), (215, 197, 198, 214), (219, 201, 202, 218), (222, 203, 204, 224), (225, 207, 208, 228), (230, 212, 213, 229), (234, 216, 217, 233), (238, 220, 221, 237), (241, 222, 223, 243), (244, 226, 227, 247), (249, 231, 232, 248), (253, 235, 236, 252), (257, 239, 240, 256), (260, 241, 242, 262), (263, 245, 246, 266), (268, 250, 251, 267), (272, 254, 255, 271), (276, 258, 259, 275), (279, 260, 261, 281), (282, 264, 265, 285), (287, 269, 270, 286), (291, 273, 274, 290), (295, 277, 278, 294), (298, 279, 280, 300), (319, 283, 284, 318), (315, 288, 289, 314), (311, 292, 293, 310), (307, 296, 297, 306), (303, 298, 299, 302), (746, 765, 1182, 1163), (942, 941, 1354, 1359), (452, 451, 255, 250), (764, 747, 1161, 1181), (944, 947, 1364, 1361), (454, 458, 244, 248), (743, 761, 1178, 1160), (946, 945, 1358, 1363), (457, 455, 251, 245), (760, 744, 1157, 1177), (948, 952, 1369, 1365), (462, 464, 238, 243), (738, 756, 1173, 1155), (951, 949, 1362, 1368), (463, 460, 242, 239), (759, 739, 1156, 1172), (956, 958, 1375, 1370), (465, 468, 234, 237), (734, 752, 1169, 1151), (957, 954, 1371, 1374), (467, 466, 240, 235), (755, 735, 1152, 1168), (959, 962, 1379, 1376), (469, 472, 230, 233), (730, 748, 1165, 1147), (961, 960, 1373, 1378), (471, 470, 236, 231), (751, 731, 1148, 1164), (963, 966, 1383, 1380), (473, 477, 225, 229), (727, 746, 1163, 1144), (965, 964, 1377, 1382), (476, 474, 232, 226), (745, 728, 1142, 1162), (967, 971, 1388, 1384), (481, 483, 219, 224), (724, 742, 1159, 1141), (970, 968, 1381, 1387), (482, 479, 223, 220), (741, 725, 1138, 1158), (975, 977, 1394, 1389), (484, 487, 215, 218), (719, 737, 1154, 1136), (976, 973, 1390, 1393), (486, 485, 221, 216), (740, 720, 1137, 1153), (978, 981, 1398, 1395), (488, 491, 211, 214), (715, 733, 1150, 1132), (980, 979, 1392, 1397), (490, 489, 217, 212), (736, 716, 1133, 1149), (982, 985, 1402, 1399), (492, 496, 206, 210), (711, 729, 1146, 1128), (984, 983, 1396, 1401), (495, 493, 213, 207), (732, 712, 1129, 1145), (986, 990, 1407, 1403), (500, 502, 200, 205), (708, 727, 1144, 1125), (989, 987, 1400, 1406), (501, 498, 204, 201), (726, 709, 1123, 1143), (990, 386, 316, 1407), (503, 506, 196, 199), (705, 723, 1140, 1122), (385, 991, 1404, 317), (505, 504, 202, 197), (722, 706, 1119, 1139), (985, 390, 312, 1402), (507, 510, 192, 195), (700, 718, 1135, 1117), (389, 986, 1403, 313), (509, 508, 198, 193), (721, 701, 1118, 1134), (981, 394, 308, 1398), (511, 515, 187, 191), (696, 714, 1131, 1113), (393, 982, 1399, 309), (514, 512, 194, 188), (717, 697, 1114, 1130), (977, 398, 304, 1394), (519, 521, 181, 186), (692, 710, 1127, 1109), (397, 978, 1395, 305), (520, 517, 185, 182), (713, 693, 1110, 1126), (974, 402, 303, 1391), (522, 525, 177, 180), (689, 708, 1125, 1106), (401, 975, 1389, 301), (524, 523, 183, 178), (707, 690, 1104, 1124), (971, 989, 1406, 1388), (526, 529, 173, 176), (686, 704, 1121, 1103), (988, 972, 1385, 1405), (528, 527, 179, 174), (703, 687, 1100, 1120), (966, 984, 1401, 1383), (530, 534, 168, 172), (681, 699, 1116, 1098), (987, 967, 1384, 1400), (533, 531, 175, 169), (702, 682, 1099, 1115), (962, 980, 1397, 1379), (538, 540, 162, 167), (677, 695, 1112, 1094), (983, 963, 1380, 1396), (539, 536, 166, 163), (698, 678, 1095, 1111), (958, 976, 1393, 1375), (541, 544, 62, 161), (673, 691, 1108, 1090), (979, 959, 1376, 1392), (543, 542, 164, 63), (694, 674, 1091, 1107), (955, 974, 1391, 1372), (545, 548, 58, 61), (670, 689, 1106, 1087), (973, 956, 1370, 1390), (547, 546, 160, 59), (688, 671, 1085, 1105), (952, 970, 1387, 1369), (549, 553, 53, 57), (667, 685, 1102, 1084), (969, 953, 1366, 1386), (552, 550, 60, 54), (684, 668, 1081, 1101), (947, 965, 1382, 1364), (557, 559, 47, 52), (662, 680, 1097, 1079), (968, 948, 1365, 1381), (558, 555, 51, 48), (683, 663, 1080, 1096), (943, 961, 1378, 1360), (560, 563, 43, 46), (658, 676, 1093, 1075), (964, 944, 1361, 1377), (562, 561, 49, 44), (679, 659, 1076, 1092), (939, 957, 1374, 1356), (564, 567, 39, 42), (654, 672, 1089, 1071), (960, 940, 1357, 1373), (566, 565, 45, 40), (675, 655, 1072, 1088), (936, 955, 1372, 1353), (568, 572, 34, 38), (651, 670, 1087, 1068), (954, 937, 1351, 1371), (571, 569, 41, 35), (669, 652, 1066, 1086), (933, 951, 1368, 1350), (576, 578, 995, 33), (648, 666, 1083, 1065), (950, 934, 1347, 1367), (577, 574, 32, 994), (665, 649, 1062, 1082), (928, 946, 1363, 1345), (579, 582, 999, 996), (643, 661, 1078, 1060), (949, 929, 1346, 1362), (581, 580, 993, 998), (664, 644, 1061, 1077), (924, 942, 1359, 1341), (583, 586, 1003, 1000), (639, 657, 1074, 1056), (945, 925, 1342, 1358), (585, 584, 997, 1002), (660, 640, 1057, 1073), (920, 938, 1355, 1337), (587, 591, 1008, 1004), (635, 653, 1070, 1052), (941, 921, 1338, 1354), (590, 588, 1001, 1007), (656, 636, 1053, 1069), (917, 936, 1353, 1334), (595, 597, 1014, 1009), (632, 651, 1068, 1049), (935, 918, 1332, 1352), (596, 593, 1010, 1013), (650, 633, 1047, 1067), (914, 932, 1349, 1331), (598, 601, 1018, 1015), (629, 647, 1064, 1046), (931, 915, 1328, 1348), (600, 599, 1012, 1017), (646, 630, 1043, 1063), (909, 927, 1344, 1326), (602, 605, 1022, 1019), (1474, 1472, 1480, 1482), (15, 79, 1475, 1473), (79, 80, 1474, 1475), (80, 16, 1472, 1474), (1476, 1477, 1479, 1478), (14, 78, 1479, 1477), (15, 14, 1477, 1476), (78, 79, 1478, 1479), (1483, 1482, 1486, 1487), (1472, 1473, 1481, 1480), (1473, 1475, 1483, 1481), (1475, 1474, 1482, 1483), (1484, 1485, 1487, 1486), (1482, 1480, 1484, 1486), (1480, 1481, 1485, 1484), (1481, 1483, 1487, 1485)])
me_cylinder_001.use_remesh_preserve_volume = False
me_cylinder_001.use_remesh_preserve_attributes = False
me_cylinder_001.use_mirror_vertex_groups = False
me_cylinder_001.update()

# ---- objects
ob_cylinder = bpy.data.objects.new('Cylinder', me_cylinder_001)

# ---- transforms, parenting, visibility, modifiers, constraints
ob_cylinder.location = (-0.7029, 0.3011, 0.8644)
ob_cylinder.scale = (0.9181, 0.5781, 0.8746)
ob_cylinder.lineart.crease_threshold = 0.0
_m = ob_cylinder.modifiers.new('Mirror', 'MIRROR')
_m.use_axis = (False, True, False)
_m.use_clip = True
_m = ob_cylinder.modifiers.new('Subsurf', 'SUBSURF')
_m.uv_smooth = 'PRESERVE_CORNERS'
_m.quality = 2
_m.show_only_control_edges = False

# ---- collection membership
col_collection_1.objects.link(ob_cylinder)

# ---- scene / render settings (as saved in the file)
scene.frame_start = 1; scene.frame_end = 250; scene.frame_set(1)
scene.render.engine = 'BLENDER_EEVEE_NEXT'
scene.render.resolution_percentage = 50
scene.render.dither_intensity = 0.0
scene.cycles.use_denoising = False
scene.cycles.samples = 128
scene.cycles.sampling_pattern = 'TABULATED_SOBOL'
scene.cycles.use_adaptive_sampling = False
scene.cycles.use_light_tree = False
scene.cycles.blur_glossy = 0.0
scene.cycles.sample_clamp_indirect = 0.0
scene.view_settings.view_transform = 'Standard'
bpy.context.view_layer.update()

# ---- added for rendering (the .blend has no active camera and no usable light): camera, sun
cam_auto = bpy.data.cameras.new('AutoCamera')
cam_auto.lens = 50.0
cam_auto.sensor_width = 36.0
cam_auto.clip_end = 1000.0
ob_auto_camera = bpy.data.objects.new('AutoCamera', cam_auto)
scene.collection.objects.link(ob_auto_camera)
ob_auto_camera.location = (1.45551, -2.29253, 2.59288)
ob_auto_camera.rotation_euler = (1.09748, -7.21219e-08, 0.694738)
scene.camera = ob_auto_camera
light_auto_sun = bpy.data.lights.new('AutoSun', 'SUN')
light_auto_sun.energy = 3.0
light_auto_sun.angle = 0.0523599
ob_auto_sun = bpy.data.objects.new('AutoSun', light_auto_sun)
scene.collection.objects.link(ob_auto_sun)
ob_auto_sun.rotation_euler = (0.872665, 0.174533, 0.523599)
bpy.context.view_layer.update()
